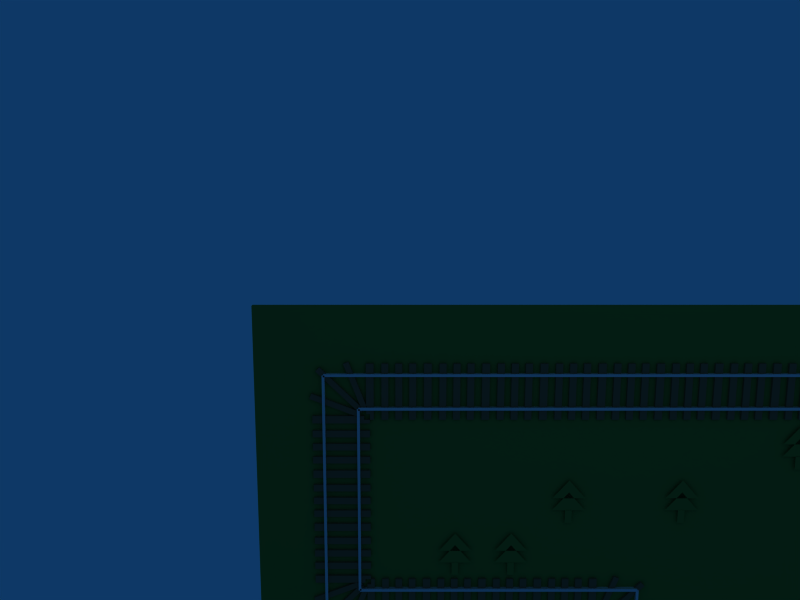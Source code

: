 # Source: map.blend  (saved by Blender 2.48.1; exported with 4.5.12 LTS)
import bpy
from mathutils import Matrix  # noqa: F401  (used for matrix-valued properties, if any)

bpy.ops.wm.read_factory_settings(use_empty=True)
scene = bpy.context.scene
scene.name = 'Scene'

# ---- collections
col_collection_1 = bpy.data.collections.new('Collection 1'); scene.collection.children.link(col_collection_1)
col_collection_2 = bpy.data.collections.new('Collection 2'); scene.collection.children.link(col_collection_2)
col_collection_2.hide_render = True
col_collection_2.hide_viewport = True

# ---- materials (node trees are filled in below, after node groups)
mat_material_002 = bpy.data.materials.new('Material.002')
mat_material_002.alpha_threshold = 0.0
mat_material_002.diffuse_color = (0.2127, 0.4575, 0.177, 1.0)
mat_material_002.roughness = 0.5
mat_material_002.specular_intensity = 0.0
mat_material_002.line_color = (0.0, 0.0, 0.0, 1.0)
mat_material = bpy.data.materials.new('Material')
mat_material.alpha_threshold = 0.0
mat_material.roughness = 0.5
mat_material.line_color = (0.0, 0.0, 0.0, 1.0)
mat_material_001 = bpy.data.materials.new('Material.001')
mat_material_001.alpha_threshold = 0.0
mat_material_001.diffuse_color = (0.3758, 0.3265, 0.2431, 1.0)
mat_material_001.roughness = 0.5
mat_material_001.specular_intensity = 0.0
mat_material_001.line_color = (0.0, 0.0, 0.0, 1.0)

# ---- material node trees

# ---- world
world_world = bpy.data.worlds.new('World'); scene.world = world_world
world_world.color = (0.05656, 0.2208, 0.4)
world_world.use_sun_shadow = False
world_world.sun_shadow_jitter_overblur = 0.0
world_world.cycles.sampling_method = 'MANUAL'
world_world.cycles.sample_map_resolution = 256

# ---- cameras
cam_camera = bpy.data.cameras.new('Camera')
cam_camera.passepartout_alpha = 0.2
cam_camera.clip_end = 100.0
cam_camera.lens = 35.0
cam_camera.ortho_scale = 7.314
cam_camera.show_passepartout = False
cam_camera.show_safe_areas = True
cam_camera.dof.focus_distance = 0.0
cam_camera.dof.aperture_fstop = 128.0

# ---- lights
light_spot = bpy.data.lights.new('Spot', 'POINT')
light_spot.transmission_factor = 0.0
light_spot.cutoff_distance = 30.0
light_spot.energy = 100.0
light_spot.shadow_buffer_clip_start = 1.001
light_spot.shadow_soft_size = 1.0
light_spot.shadow_maximum_resolution = 0.006
light_spot.use_absolute_resolution = True
light_spot.cycles.use_multiple_importance_sampling = False

# ---- meshes
me_cube_008 = bpy.data.meshes.new('Cube.008')
me_cube_008.from_pydata([(0.5, -3.725e-08, -0.5), (-0.5, -3.725e-08, -0.5), (0.5, -6.706e-08, 0.5), (-0.5, -7.451e-09, 0.5), (0.00595, 1.572e-08, 0.3847), (0.2997, -4.391e-09, 0.05027), (-0.2878, -4.391e-09, 0.05027), (0.06732, -5.277e-10, -0.1674), (0.06732, -1.142e-08, -0.4151), (-0.05328, -1.142e-08, -0.4151), (-0.05328, -5.277e-10, -0.1674), (-0.2878, -4.391e-09, -0.1754), (0.2997, -4.391e-09, -0.1754), (0.00595, 1.572e-08, 0.159)], [(2, 3), (0, 2), (1, 3), (0, 1)], [(6, 5, 4), (9, 8, 7, 10), (11, 12, 13)])
me_cube_008.materials.append(mat_material_002)
me_cube_008.use_remesh_preserve_volume = False
me_cube_008.use_remesh_preserve_attributes = False
me_cube_008.use_mirror_vertex_groups = False
me_cube_008.update()
me_cube_007 = bpy.data.meshes.new('Cube.007')
me_cube_007.from_pydata([(0.5, 0.05, -0.5), (0.5, -0.05, -0.5), (-0.5, -0.05, -0.5), (-0.5, 0.05, -0.5), (0.5, 0.05, 0.5), (0.5, -0.05, 0.5), (-0.5, -0.05, 0.5), (-0.5, 0.05, 0.5)], [], [(0, 1, 2, 3), (4, 7, 6, 5), (0, 4, 5, 1), (1, 5, 6, 2), (2, 6, 7, 3), (4, 0, 3, 7)])
me_cube_007.materials.append(mat_material_002)
me_cube_007.use_remesh_preserve_volume = False
me_cube_007.use_remesh_preserve_attributes = False
me_cube_007.use_mirror_vertex_groups = False
me_cube_007.update()
me_cube_003 = bpy.data.meshes.new('Cube.003')
me_cube_003.from_pydata([(0.325, 0.07019, 0.5), (0.325, -0.03701, 0.5), (0.325, -0.03701, -0.5), (0.325, 0.07019, -0.5), (0.275, 0.07019, 0.5), (0.275, -0.03701, 0.5), (0.275, -0.03701, -0.5), (0.275, 0.07019, -0.5), (-0.325, 0.07019, -0.5), (-0.325, -0.03701, -0.5), (-0.325, -0.03701, 0.5), (-0.325, 0.07019, 0.5), (-0.275, 0.07019, -0.5), (-0.275, -0.03701, -0.5), (-0.275, -0.03701, 0.5), (-0.275, 0.07019, 0.5), (-0.5, 0.06827, 0.5), (-0.5, -0.001917, 0.5), (0.5, -0.001917, 0.5), (0.5, 0.06827, 0.5), (-0.5, 0.06827, 0.4334), (-0.5, -0.001917, 0.4334), (0.5, -0.001917, 0.4334), (0.5, 0.06827, 0.4334), (0.5, 0.06827, 0.18), (0.5, -0.001917, 0.18), (-0.5, -0.001917, 0.18), (-0.5, 0.06827, 0.18), (0.5, 0.06827, 0.3), (0.5, -0.001917, 0.3), (-0.5, -0.001917, 0.3), (-0.5, 0.06827, 0.3), (-0.5, 0.06827, 0.06), (-0.5, -0.001917, 0.06), (0.5, -0.001917, 0.06), (0.5, 0.06827, 0.06), (-0.5, 0.06827, -0.06), (-0.5, -0.001917, -0.06), (0.5, -0.001917, -0.06), (0.5, 0.06827, -0.06), (0.5, 0.06827, -0.3), (0.5, -0.001917, -0.3), (-0.5, -0.001917, -0.3), (-0.5, 0.06827, -0.3), (0.5, 0.06827, -0.18), (0.5, -0.001917, -0.18), (-0.5, -0.001917, -0.18), (-0.5, 0.06827, -0.18), (0.5, 0.06827, -0.5), (0.5, -0.001917, -0.5), (-0.5, -0.001917, -0.5), (-0.5, 0.06827, -0.5), (0.5, 0.06827, -0.4334), (0.5, -0.001917, -0.4334), (-0.5, -0.001917, -0.4334), (-0.5, 0.06827, -0.4334)], [], [(4, 0, 3, 7), (0, 4, 5, 1), (6, 2, 1, 5), (7, 3, 2, 6), (3, 0, 1, 2), (7, 6, 5, 4), (8, 9, 10, 11), (12, 15, 14, 13), (8, 12, 13, 9), (9, 13, 14, 10), (10, 14, 15, 11), (12, 8, 11, 15), (16, 17, 18, 19), (20, 23, 22, 21), (16, 20, 21, 17), (17, 21, 22, 18), (18, 22, 23, 19), (20, 16, 19, 23), (27, 31, 28, 24), (29, 25, 24, 28), (30, 26, 25, 29), (31, 27, 26, 30), (27, 24, 25, 26), (31, 30, 29, 28), (32, 33, 34, 35), (36, 39, 38, 37), (32, 36, 37, 33), (33, 37, 38, 34), (34, 38, 39, 35), (36, 32, 35, 39), (43, 47, 44, 40), (45, 41, 40, 44), (46, 42, 41, 45), (47, 43, 42, 46), (43, 40, 41, 42), (47, 46, 45, 44), (51, 55, 52, 48), (53, 49, 48, 52), (54, 50, 49, 53), (55, 51, 50, 54), (51, 48, 49, 50), (55, 54, 53, 52)])
me_cube_003.polygons.foreach_set('material_index', [0, 0, 0, 0, 0, 0, 0, 0, 0, 0, 0, 0, 1, 1, 1, 1, 1, 1, 1, 1, 1, 1, 1, 1, 1, 1, 1, 1, 1, 1, 1, 1, 1, 1, 1, 1, 1, 1, 1, 1, 1, 1])
me_cube_003.materials.append(mat_material)
me_cube_003.materials.append(mat_material_001)
me_cube_003.use_remesh_preserve_volume = False
me_cube_003.use_remesh_preserve_attributes = False
me_cube_003.use_mirror_vertex_groups = False
me_cube_003.update()
me_cube_006 = bpy.data.meshes.new('Cube.006')
me_cube_006.from_pydata([(0.325, 0.07019, -0.3), (0.325, -0.03701, -0.3), (0.325, -0.03701, -0.5), (0.325, 0.07019, -0.5), (0.275, 0.07019, -0.3), (0.275, -0.03701, -0.3), (0.275, -0.03701, -0.5), (0.275, 0.07019, -0.5), (-0.325, 0.07019, -0.5), (-0.325, -0.03701, -0.5), (-0.325, -0.03701, 0.3), (-0.325, 0.07019, 0.3), (-0.275, 0.07019, -0.5), (-0.275, -0.03701, -0.5), (-0.275, -0.03701, 0.3), (-0.275, 0.07019, 0.3), (0.4, 0.06827, -0.5), (0.4, -0.001917, -0.5), (-0.5, -0.001917, -0.5), (-0.5, 0.06827, -0.5), (0.4, 0.06827, -0.4334), (0.4, -0.001917, -0.4334), (-0.5, -0.001917, -0.4334), (-0.5, 0.06827, -0.4334), (0.4334, 0.06827, -0.4), (0.4334, -0.001917, -0.4), (0.4334, -0.001917, 0.5), (0.4334, 0.06827, 0.5), (0.5, 0.06827, -0.4), (0.5, -0.001917, -0.4), (0.5, -0.001917, 0.5), (0.5, 0.06827, 0.5), (0.5, 0.07019, 0.275), (0.5, -0.03701, 0.275), (-0.3, -0.03701, 0.275), (-0.3, 0.07019, 0.275), (0.5, 0.07019, 0.325), (0.5, -0.03701, 0.325), (-0.3, -0.03701, 0.325), (-0.3, 0.07019, 0.325), (0.3, 0.07019, -0.275), (0.3, -0.03701, -0.275), (0.5, -0.03701, -0.275), (0.5, 0.07019, -0.275), (0.3, 0.07019, -0.325), (0.3, -0.03701, -0.325), (0.5, -0.03701, -0.325), (0.5, 0.07019, -0.325), (-0.3649, 0.06827, 0.4352), (-0.3649, -0.001917, 0.4352), (0.4007, -0.001917, -0.3206), (0.4007, 0.06827, -0.3206), (-0.4355, 0.06827, 0.3646), (-0.4355, -0.001917, 0.3646), (0.3301, -0.001917, -0.3913), (0.3301, 0.06827, -0.3913), (0.3715, 0.06827, -0.3545), (0.3715, -0.001917, -0.3545), (0.04246, -0.001917, 0.4957), (0.04246, 0.06827, 0.4957), (0.4652, 0.06827, -0.3198), (0.4652, -0.001917, -0.3198), (0.1361, -0.001917, 0.5304), (0.1361, 0.06827, 0.5304), (-0.5109, 0.06827, -0.03194), (-0.5109, -0.001917, -0.03194), (0.3394, -0.001917, -0.3609), (0.3394, 0.06827, -0.3609), (-0.5482, 0.06827, -0.1246), (-0.5482, -0.001917, -0.1246), (0.302, -0.001917, -0.4535), (0.302, 0.06827, -0.4535)], [], [(4, 0, 3, 7), (0, 4, 5, 1), (6, 2, 1, 5), (7, 3, 2, 6), (3, 0, 1, 2), (7, 6, 5, 4), (8, 9, 10, 11), (12, 15, 14, 13), (8, 12, 13, 9), (9, 13, 14, 10), (10, 14, 15, 11), (12, 8, 11, 15), (19, 23, 20, 16), (21, 17, 16, 20), (22, 18, 17, 21), (23, 19, 18, 22), (19, 16, 17, 18), (23, 22, 21, 20), (27, 31, 28, 24), (29, 25, 24, 28), (30, 26, 25, 29), (31, 27, 26, 30), (27, 24, 25, 26), (31, 30, 29, 28), (35, 39, 36, 32), (37, 33, 32, 36), (38, 34, 33, 37), (39, 35, 34, 38), (35, 32, 33, 34), (39, 38, 37, 36), (40, 41, 42, 43), (44, 47, 46, 45), (40, 44, 45, 41), (41, 45, 46, 42), (47, 43, 42, 46), (43, 47, 44, 40), (48, 49, 50, 51), (52, 55, 54, 53), (48, 52, 53, 49), (49, 53, 54, 50), (50, 54, 55, 51), (52, 48, 51, 55), (59, 63, 60, 56), (61, 57, 56, 60), (62, 58, 57, 61), (63, 59, 58, 62), (59, 56, 57, 58), (63, 62, 61, 60), (64, 65, 66, 67), (68, 71, 70, 69), (64, 68, 69, 65), (65, 69, 70, 66), (66, 70, 71, 67), (68, 64, 67, 71)])
me_cube_006.polygons.foreach_set('material_index', [0, 0, 0, 0, 0, 0, 0, 0, 0, 0, 0, 0, 1, 1, 1, 1, 1, 1, 1, 1, 1, 1, 1, 1, 0, 0, 0, 0, 0, 0, 0, 0, 0, 0, 0, 0, 1, 1, 1, 1, 1, 1, 1, 1, 1, 1, 1, 1, 1, 1, 1, 1, 1, 1])
me_cube_006.materials.append(mat_material)
me_cube_006.materials.append(mat_material_001)
me_cube_006.use_remesh_preserve_volume = False
me_cube_006.use_remesh_preserve_attributes = False
me_cube_006.use_mirror_vertex_groups = False
me_cube_006.update()
me_cube_002 = bpy.data.meshes.new('Cube.002')
me_cube_002.from_pydata([(0.325, 0.07019, -0.3), (0.325, -0.03701, -0.3), (0.325, -0.03701, -0.5), (0.325, 0.07019, -0.5), (0.275, 0.07019, -0.3), (0.275, -0.03701, -0.3), (0.275, -0.03701, -0.5), (0.275, 0.07019, -0.5), (-0.325, 0.07019, -0.5), (-0.325, -0.03701, -0.5), (-0.325, -0.03701, 0.3), (-0.325, 0.07019, 0.3), (-0.275, 0.07019, -0.5), (-0.275, -0.03701, -0.5), (-0.275, -0.03701, 0.3), (-0.275, 0.07019, 0.3), (0.4, 0.06827, -0.5), (0.4, -0.001917, -0.5), (-0.5, -0.001917, -0.5), (-0.5, 0.06827, -0.5), (0.4, 0.06827, -0.4334), (0.4, -0.001917, -0.4334), (-0.5, -0.001917, -0.4334), (-0.5, 0.06827, -0.4334), (0.4334, 0.06827, -0.4), (0.4334, -0.001917, -0.4), (0.4334, -0.001917, 0.5), (0.4334, 0.06827, 0.5), (0.5, 0.06827, -0.4), (0.5, -0.001917, -0.4), (0.5, -0.001917, 0.5), (0.5, 0.06827, 0.5), (0.5, 0.07019, 0.275), (0.5, -0.03701, 0.275), (-0.3, -0.03701, 0.275), (-0.3, 0.07019, 0.275), (0.5, 0.07019, 0.325), (0.5, -0.03701, 0.325), (-0.3, -0.03701, 0.325), (-0.3, 0.07019, 0.325), (0.3, 0.07019, -0.275), (0.3, -0.03701, -0.275), (0.5, -0.03701, -0.275), (0.5, 0.07019, -0.275), (0.3, 0.07019, -0.325), (0.3, -0.03701, -0.325), (0.5, -0.03701, -0.325), (0.5, 0.07019, -0.325), (-0.3649, 0.06827, 0.4352), (-0.3649, -0.001917, 0.4352), (0.4007, -0.001917, -0.3206), (0.4007, 0.06827, -0.3206), (-0.4355, 0.06827, 0.3646), (-0.4355, -0.001917, 0.3646), (0.3301, -0.001917, -0.3913), (0.3301, 0.06827, -0.3913), (0.3715, 0.06827, -0.3545), (0.3715, -0.001917, -0.3545), (0.04246, -0.001917, 0.4957), (0.04246, 0.06827, 0.4957), (0.4652, 0.06827, -0.3198), (0.4652, -0.001917, -0.3198), (0.1361, -0.001917, 0.5304), (0.1361, 0.06827, 0.5304), (-0.5109, 0.06827, -0.03194), (-0.5109, -0.001917, -0.03194), (0.3394, -0.001917, -0.3609), (0.3394, 0.06827, -0.3609), (-0.5482, 0.06827, -0.1246), (-0.5482, -0.001917, -0.1246), (0.302, -0.001917, -0.4535), (0.302, 0.06827, -0.4535)], [], [(4, 0, 3, 7), (0, 4, 5, 1), (6, 2, 1, 5), (7, 3, 2, 6), (3, 0, 1, 2), (7, 6, 5, 4), (8, 9, 10, 11), (12, 15, 14, 13), (8, 12, 13, 9), (9, 13, 14, 10), (10, 14, 15, 11), (12, 8, 11, 15), (19, 23, 20, 16), (21, 17, 16, 20), (22, 18, 17, 21), (23, 19, 18, 22), (19, 16, 17, 18), (23, 22, 21, 20), (27, 31, 28, 24), (29, 25, 24, 28), (30, 26, 25, 29), (31, 27, 26, 30), (27, 24, 25, 26), (31, 30, 29, 28), (35, 39, 36, 32), (37, 33, 32, 36), (38, 34, 33, 37), (39, 35, 34, 38), (35, 32, 33, 34), (39, 38, 37, 36), (40, 41, 42, 43), (44, 47, 46, 45), (40, 44, 45, 41), (41, 45, 46, 42), (47, 43, 42, 46), (43, 47, 44, 40), (48, 49, 50, 51), (52, 55, 54, 53), (48, 52, 53, 49), (49, 53, 54, 50), (50, 54, 55, 51), (52, 48, 51, 55), (59, 63, 60, 56), (61, 57, 56, 60), (62, 58, 57, 61), (63, 59, 58, 62), (59, 56, 57, 58), (63, 62, 61, 60), (64, 65, 66, 67), (68, 71, 70, 69), (64, 68, 69, 65), (65, 69, 70, 66), (66, 70, 71, 67), (68, 64, 67, 71)])
me_cube_002.polygons.foreach_set('material_index', [0, 0, 0, 0, 0, 0, 0, 0, 0, 0, 0, 0, 1, 1, 1, 1, 1, 1, 1, 1, 1, 1, 1, 1, 0, 0, 0, 0, 0, 0, 0, 0, 0, 0, 0, 0, 1, 1, 1, 1, 1, 1, 1, 1, 1, 1, 1, 1, 1, 1, 1, 1, 1, 1])
me_cube_002.materials.append(mat_material)
me_cube_002.materials.append(mat_material_001)
me_cube_002.use_remesh_preserve_volume = False
me_cube_002.use_remesh_preserve_attributes = False
me_cube_002.use_mirror_vertex_groups = False
me_cube_002.update()
me_cube_005 = bpy.data.meshes.new('Cube.005')
me_cube_005.from_pydata([(0.325, 0.07019, -0.3), (0.325, -0.03701, -0.3), (0.325, -0.03701, -0.5), (0.325, 0.07019, -0.5), (0.275, 0.07019, -0.3), (0.275, -0.03701, -0.3), (0.275, -0.03701, -0.5), (0.275, 0.07019, -0.5), (-0.325, 0.07019, -0.5), (-0.325, -0.03701, -0.5), (-0.325, -0.03701, 0.3), (-0.325, 0.07019, 0.3), (-0.275, 0.07019, -0.5), (-0.275, -0.03701, -0.5), (-0.275, -0.03701, 0.3), (-0.275, 0.07019, 0.3), (0.4, 0.06827, -0.5), (0.4, -0.001917, -0.5), (-0.5, -0.001917, -0.5), (-0.5, 0.06827, -0.5), (0.4, 0.06827, -0.4334), (0.4, -0.001917, -0.4334), (-0.5, -0.001917, -0.4334), (-0.5, 0.06827, -0.4334), (0.4334, 0.06827, -0.4), (0.4334, -0.001917, -0.4), (0.4334, -0.001917, 0.5), (0.4334, 0.06827, 0.5), (0.5, 0.06827, -0.4), (0.5, -0.001917, -0.4), (0.5, -0.001917, 0.5), (0.5, 0.06827, 0.5), (0.5, 0.07019, 0.275), (0.5, -0.03701, 0.275), (-0.3, -0.03701, 0.275), (-0.3, 0.07019, 0.275), (0.5, 0.07019, 0.325), (0.5, -0.03701, 0.325), (-0.3, -0.03701, 0.325), (-0.3, 0.07019, 0.325), (0.3, 0.07019, -0.275), (0.3, -0.03701, -0.275), (0.5, -0.03701, -0.275), (0.5, 0.07019, -0.275), (0.3, 0.07019, -0.325), (0.3, -0.03701, -0.325), (0.5, -0.03701, -0.325), (0.5, 0.07019, -0.325), (-0.3649, 0.06827, 0.4352), (-0.3649, -0.001917, 0.4352), (0.4007, -0.001917, -0.3206), (0.4007, 0.06827, -0.3206), (-0.4355, 0.06827, 0.3646), (-0.4355, -0.001917, 0.3646), (0.3301, -0.001917, -0.3913), (0.3301, 0.06827, -0.3913), (0.3715, 0.06827, -0.3545), (0.3715, -0.001917, -0.3545), (0.04246, -0.001917, 0.4957), (0.04246, 0.06827, 0.4957), (0.4652, 0.06827, -0.3198), (0.4652, -0.001917, -0.3198), (0.1361, -0.001917, 0.5304), (0.1361, 0.06827, 0.5304), (-0.5109, 0.06827, -0.03194), (-0.5109, -0.001917, -0.03194), (0.3394, -0.001917, -0.3609), (0.3394, 0.06827, -0.3609), (-0.5482, 0.06827, -0.1246), (-0.5482, -0.001917, -0.1246), (0.302, -0.001917, -0.4535), (0.302, 0.06827, -0.4535)], [], [(4, 0, 3, 7), (0, 4, 5, 1), (6, 2, 1, 5), (7, 3, 2, 6), (3, 0, 1, 2), (7, 6, 5, 4), (8, 9, 10, 11), (12, 15, 14, 13), (8, 12, 13, 9), (9, 13, 14, 10), (10, 14, 15, 11), (12, 8, 11, 15), (19, 23, 20, 16), (21, 17, 16, 20), (22, 18, 17, 21), (23, 19, 18, 22), (19, 16, 17, 18), (23, 22, 21, 20), (27, 31, 28, 24), (29, 25, 24, 28), (30, 26, 25, 29), (31, 27, 26, 30), (27, 24, 25, 26), (31, 30, 29, 28), (35, 39, 36, 32), (37, 33, 32, 36), (38, 34, 33, 37), (39, 35, 34, 38), (35, 32, 33, 34), (39, 38, 37, 36), (40, 41, 42, 43), (44, 47, 46, 45), (40, 44, 45, 41), (41, 45, 46, 42), (47, 43, 42, 46), (43, 47, 44, 40), (48, 49, 50, 51), (52, 55, 54, 53), (48, 52, 53, 49), (49, 53, 54, 50), (50, 54, 55, 51), (52, 48, 51, 55), (59, 63, 60, 56), (61, 57, 56, 60), (62, 58, 57, 61), (63, 59, 58, 62), (59, 56, 57, 58), (63, 62, 61, 60), (64, 65, 66, 67), (68, 71, 70, 69), (64, 68, 69, 65), (65, 69, 70, 66), (66, 70, 71, 67), (68, 64, 67, 71)])
me_cube_005.polygons.foreach_set('material_index', [0, 0, 0, 0, 0, 0, 0, 0, 0, 0, 0, 0, 1, 1, 1, 1, 1, 1, 1, 1, 1, 1, 1, 1, 0, 0, 0, 0, 0, 0, 0, 0, 0, 0, 0, 0, 1, 1, 1, 1, 1, 1, 1, 1, 1, 1, 1, 1, 1, 1, 1, 1, 1, 1])
me_cube_005.materials.append(mat_material)
me_cube_005.materials.append(mat_material_001)
me_cube_005.use_remesh_preserve_volume = False
me_cube_005.use_remesh_preserve_attributes = False
me_cube_005.use_mirror_vertex_groups = False
me_cube_005.update()
me_cube_004 = bpy.data.meshes.new('Cube.004')
me_cube_004.from_pydata([(0.325, 0.07019, -0.3), (0.325, -0.03701, -0.3), (0.325, -0.03701, -0.5), (0.325, 0.07019, -0.5), (0.275, 0.07019, -0.3), (0.275, -0.03701, -0.3), (0.275, -0.03701, -0.5), (0.275, 0.07019, -0.5), (-0.325, 0.07019, -0.5), (-0.325, -0.03701, -0.5), (-0.325, -0.03701, 0.3), (-0.325, 0.07019, 0.3), (-0.275, 0.07019, -0.5), (-0.275, -0.03701, -0.5), (-0.275, -0.03701, 0.3), (-0.275, 0.07019, 0.3), (0.4, 0.06827, -0.5), (0.4, -0.001917, -0.5), (-0.5, -0.001917, -0.5), (-0.5, 0.06827, -0.5), (0.4, 0.06827, -0.4334), (0.4, -0.001917, -0.4334), (-0.5, -0.001917, -0.4334), (-0.5, 0.06827, -0.4334), (0.4334, 0.06827, -0.4), (0.4334, -0.001917, -0.4), (0.4334, -0.001917, 0.5), (0.4334, 0.06827, 0.5), (0.5, 0.06827, -0.4), (0.5, -0.001917, -0.4), (0.5, -0.001917, 0.5), (0.5, 0.06827, 0.5), (0.5, 0.07019, 0.275), (0.5, -0.03701, 0.275), (-0.3, -0.03701, 0.275), (-0.3, 0.07019, 0.275), (0.5, 0.07019, 0.325), (0.5, -0.03701, 0.325), (-0.3, -0.03701, 0.325), (-0.3, 0.07019, 0.325), (0.3, 0.07019, -0.275), (0.3, -0.03701, -0.275), (0.5, -0.03701, -0.275), (0.5, 0.07019, -0.275), (0.3, 0.07019, -0.325), (0.3, -0.03701, -0.325), (0.5, -0.03701, -0.325), (0.5, 0.07019, -0.325), (-0.3649, 0.06827, 0.4352), (-0.3649, -0.001917, 0.4352), (0.4007, -0.001917, -0.3206), (0.4007, 0.06827, -0.3206), (-0.4355, 0.06827, 0.3646), (-0.4355, -0.001917, 0.3646), (0.3301, -0.001917, -0.3913), (0.3301, 0.06827, -0.3913), (0.3715, 0.06827, -0.3545), (0.3715, -0.001917, -0.3545), (0.04246, -0.001917, 0.4957), (0.04246, 0.06827, 0.4957), (0.4652, 0.06827, -0.3198), (0.4652, -0.001917, -0.3198), (0.1361, -0.001917, 0.5304), (0.1361, 0.06827, 0.5304), (-0.5109, 0.06827, -0.03194), (-0.5109, -0.001917, -0.03194), (0.3394, -0.001917, -0.3609), (0.3394, 0.06827, -0.3609), (-0.5482, 0.06827, -0.1246), (-0.5482, -0.001917, -0.1246), (0.302, -0.001917, -0.4535), (0.302, 0.06827, -0.4535)], [], [(4, 0, 3, 7), (0, 4, 5, 1), (6, 2, 1, 5), (7, 3, 2, 6), (3, 0, 1, 2), (7, 6, 5, 4), (8, 9, 10, 11), (12, 15, 14, 13), (8, 12, 13, 9), (9, 13, 14, 10), (10, 14, 15, 11), (12, 8, 11, 15), (19, 23, 20, 16), (21, 17, 16, 20), (22, 18, 17, 21), (23, 19, 18, 22), (19, 16, 17, 18), (23, 22, 21, 20), (27, 31, 28, 24), (29, 25, 24, 28), (30, 26, 25, 29), (31, 27, 26, 30), (27, 24, 25, 26), (31, 30, 29, 28), (35, 39, 36, 32), (37, 33, 32, 36), (38, 34, 33, 37), (39, 35, 34, 38), (35, 32, 33, 34), (39, 38, 37, 36), (40, 41, 42, 43), (44, 47, 46, 45), (40, 44, 45, 41), (41, 45, 46, 42), (47, 43, 42, 46), (43, 47, 44, 40), (48, 49, 50, 51), (52, 55, 54, 53), (48, 52, 53, 49), (49, 53, 54, 50), (50, 54, 55, 51), (52, 48, 51, 55), (59, 63, 60, 56), (61, 57, 56, 60), (62, 58, 57, 61), (63, 59, 58, 62), (59, 56, 57, 58), (63, 62, 61, 60), (64, 65, 66, 67), (68, 71, 70, 69), (64, 68, 69, 65), (65, 69, 70, 66), (66, 70, 71, 67), (68, 64, 67, 71)])
me_cube_004.polygons.foreach_set('material_index', [0, 0, 0, 0, 0, 0, 0, 0, 0, 0, 0, 0, 1, 1, 1, 1, 1, 1, 1, 1, 1, 1, 1, 1, 0, 0, 0, 0, 0, 0, 0, 0, 0, 0, 0, 0, 1, 1, 1, 1, 1, 1, 1, 1, 1, 1, 1, 1, 1, 1, 1, 1, 1, 1])
me_cube_004.materials.append(mat_material)
me_cube_004.materials.append(mat_material_001)
me_cube_004.use_remesh_preserve_volume = False
me_cube_004.use_remesh_preserve_attributes = False
me_cube_004.use_mirror_vertex_groups = False
me_cube_004.update()
me_cube = bpy.data.meshes.new('Cube')
me_cube.from_pydata([(-0.5, 0.07019, 0.325), (-0.5, -0.03701, 0.325), (0.5, -0.03701, 0.325), (0.5, 0.07019, 0.325), (-0.5, 0.07019, 0.275), (-0.5, -0.03701, 0.275), (0.5, -0.03701, 0.275), (0.5, 0.07019, 0.275), (0.5, 0.07019, -0.325), (0.5, -0.03701, -0.325), (-0.5, -0.03701, -0.325), (-0.5, 0.07019, -0.325), (0.5, 0.07019, -0.275), (0.5, -0.03701, -0.275), (-0.5, -0.03701, -0.275), (-0.5, 0.07019, -0.275), (-0.5, 0.06827, -0.5), (-0.5, -0.001917, -0.5), (-0.5, -0.001917, 0.5), (-0.5, 0.06827, 0.5), (-0.4334, 0.06827, -0.5), (-0.4334, -0.001917, -0.5), (-0.4334, -0.001917, 0.5), (-0.4334, 0.06827, 0.5), (-0.18, 0.06827, 0.5), (-0.18, -0.001917, 0.5), (-0.18, -0.001917, -0.5), (-0.18, 0.06827, -0.5), (-0.3, 0.06827, 0.5), (-0.3, -0.001917, 0.5), (-0.3, -0.001917, -0.5), (-0.3, 0.06827, -0.5), (-0.06, 0.06827, -0.5), (-0.06, -0.001917, -0.5), (-0.06, -0.001917, 0.5), (-0.06, 0.06827, 0.5), (0.06, 0.06827, -0.5), (0.06, -0.001917, -0.5), (0.06, -0.001917, 0.5), (0.06, 0.06827, 0.5), (0.3, 0.06827, 0.5), (0.3, -0.001917, 0.5), (0.3, -0.001917, -0.5), (0.3, 0.06827, -0.5), (0.18, 0.06827, 0.5), (0.18, -0.001917, 0.5), (0.18, -0.001917, -0.5), (0.18, 0.06827, -0.5), (0.5, 0.06827, 0.5), (0.5, -0.001917, 0.5), (0.5, -0.001917, -0.5), (0.5, 0.06827, -0.5), (0.4334, 0.06827, 0.5), (0.4334, -0.001917, 0.5), (0.4334, -0.001917, -0.5), (0.4334, 0.06827, -0.5)], [], [(4, 0, 3, 7), (0, 4, 5, 1), (6, 2, 1, 5), (7, 3, 2, 6), (3, 0, 1, 2), (7, 6, 5, 4), (8, 9, 10, 11), (12, 15, 14, 13), (8, 12, 13, 9), (9, 13, 14, 10), (10, 14, 15, 11), (12, 8, 11, 15), (16, 17, 18, 19), (20, 23, 22, 21), (16, 20, 21, 17), (17, 21, 22, 18), (18, 22, 23, 19), (20, 16, 19, 23), (27, 31, 28, 24), (29, 25, 24, 28), (30, 26, 25, 29), (31, 27, 26, 30), (27, 24, 25, 26), (31, 30, 29, 28), (32, 33, 34, 35), (36, 39, 38, 37), (32, 36, 37, 33), (33, 37, 38, 34), (34, 38, 39, 35), (36, 32, 35, 39), (43, 47, 44, 40), (45, 41, 40, 44), (46, 42, 41, 45), (47, 43, 42, 46), (43, 40, 41, 42), (47, 46, 45, 44), (51, 55, 52, 48), (53, 49, 48, 52), (54, 50, 49, 53), (55, 51, 50, 54), (51, 48, 49, 50), (55, 54, 53, 52)])
me_cube.polygons.foreach_set('material_index', [0, 0, 0, 0, 0, 0, 0, 0, 0, 0, 0, 0, 1, 1, 1, 1, 1, 1, 1, 1, 1, 1, 1, 1, 1, 1, 1, 1, 1, 1, 1, 1, 1, 1, 1, 1, 1, 1, 1, 1, 1, 1])
me_cube.materials.append(mat_material)
me_cube.materials.append(mat_material_001)
me_cube.use_remesh_preserve_volume = False
me_cube.use_remesh_preserve_attributes = False
me_cube.use_mirror_vertex_groups = False
me_cube.update()

# ---- objects
ob_empty_002 = bpy.data.objects.new('Empty.002', None)
ob_empty_001 = bpy.data.objects.new('Empty.001', None)
ob_empty = bpy.data.objects.new('Empty', None)
ob_trees_006 = bpy.data.objects.new('trees.006', me_cube_008)
ob_trees_005 = bpy.data.objects.new('trees.005', me_cube_008)
ob_trees_004 = bpy.data.objects.new('trees.004', me_cube_008)
ob_trees_003 = bpy.data.objects.new('trees.003', me_cube_008)
ob_trees_002 = bpy.data.objects.new('trees.002', me_cube_008)
ob_trees_001 = bpy.data.objects.new('trees.001', me_cube_008)
ob_grass_117 = bpy.data.objects.new('grass.117', me_cube_007)
ob_grass_116 = bpy.data.objects.new('grass.116', me_cube_007)
ob_grass_115 = bpy.data.objects.new('grass.115', me_cube_007)
ob_grass_114 = bpy.data.objects.new('grass.114', me_cube_007)
ob_grass_113 = bpy.data.objects.new('grass.113', me_cube_007)
ob_grass_112 = bpy.data.objects.new('grass.112', me_cube_007)
ob_grass_111 = bpy.data.objects.new('grass.111', me_cube_007)
ob_grass_110 = bpy.data.objects.new('grass.110', me_cube_007)
ob_grass_109 = bpy.data.objects.new('grass.109', me_cube_007)
ob_grass_108 = bpy.data.objects.new('grass.108', me_cube_007)
ob_grass_107 = bpy.data.objects.new('grass.107', me_cube_007)
ob_grass_106 = bpy.data.objects.new('grass.106', me_cube_007)
ob_grass_105 = bpy.data.objects.new('grass.105', me_cube_007)
ob_grass_104 = bpy.data.objects.new('grass.104', me_cube_007)
ob_grass_103 = bpy.data.objects.new('grass.103', me_cube_007)
ob_grass_102 = bpy.data.objects.new('grass.102', me_cube_007)
ob_grass_101 = bpy.data.objects.new('grass.101', me_cube_007)
ob_grass_100 = bpy.data.objects.new('grass.100', me_cube_007)
ob_grass_099 = bpy.data.objects.new('grass.099', me_cube_007)
ob_grass_098 = bpy.data.objects.new('grass.098', me_cube_007)
ob_grass_097 = bpy.data.objects.new('grass.097', me_cube_007)
ob_grass_096 = bpy.data.objects.new('grass.096', me_cube_007)
ob_grass_095 = bpy.data.objects.new('grass.095', me_cube_007)
ob_grass_094 = bpy.data.objects.new('grass.094', me_cube_007)
ob_grass_093 = bpy.data.objects.new('grass.093', me_cube_007)
ob_grass_092 = bpy.data.objects.new('grass.092', me_cube_007)
ob_grass_091 = bpy.data.objects.new('grass.091', me_cube_007)
ob_grass_090 = bpy.data.objects.new('grass.090', me_cube_007)
ob_grass_089 = bpy.data.objects.new('grass.089', me_cube_007)
ob_grass_088 = bpy.data.objects.new('grass.088', me_cube_007)
ob_grass_087 = bpy.data.objects.new('grass.087', me_cube_007)
ob_grass_086 = bpy.data.objects.new('grass.086', me_cube_007)
ob_grass_085 = bpy.data.objects.new('grass.085', me_cube_007)
ob_grass_084 = bpy.data.objects.new('grass.084', me_cube_007)
ob_grass_083 = bpy.data.objects.new('grass.083', me_cube_007)
ob_grass_082 = bpy.data.objects.new('grass.082', me_cube_007)
ob_grass_081 = bpy.data.objects.new('grass.081', me_cube_007)
ob_grass_080 = bpy.data.objects.new('grass.080', me_cube_007)
ob_grass_079 = bpy.data.objects.new('grass.079', me_cube_007)
ob_grass_078 = bpy.data.objects.new('grass.078', me_cube_007)
ob_grass_077 = bpy.data.objects.new('grass.077', me_cube_007)
ob_grass_076 = bpy.data.objects.new('grass.076', me_cube_007)
ob_grass_075 = bpy.data.objects.new('grass.075', me_cube_007)
ob_grass_074 = bpy.data.objects.new('grass.074', me_cube_007)
ob_grass_073 = bpy.data.objects.new('grass.073', me_cube_007)
ob_grass_072 = bpy.data.objects.new('grass.072', me_cube_007)
ob_grass_071 = bpy.data.objects.new('grass.071', me_cube_007)
ob_grass_070 = bpy.data.objects.new('grass.070', me_cube_007)
ob_grass_069 = bpy.data.objects.new('grass.069', me_cube_007)
ob_grass_068 = bpy.data.objects.new('grass.068', me_cube_007)
ob_grass_067 = bpy.data.objects.new('grass.067', me_cube_007)
ob_grass_066 = bpy.data.objects.new('grass.066', me_cube_007)
ob_grass_065 = bpy.data.objects.new('grass.065', me_cube_007)
ob_grass_064 = bpy.data.objects.new('grass.064', me_cube_007)
ob_grass_063 = bpy.data.objects.new('grass.063', me_cube_007)
ob_grass_062 = bpy.data.objects.new('grass.062', me_cube_007)
ob_grass_061 = bpy.data.objects.new('grass.061', me_cube_007)
ob_grass_060 = bpy.data.objects.new('grass.060', me_cube_007)
ob_grass_059 = bpy.data.objects.new('grass.059', me_cube_007)
ob_grass_058 = bpy.data.objects.new('grass.058', me_cube_007)
ob_grass_057 = bpy.data.objects.new('grass.057', me_cube_007)
ob_grass_056 = bpy.data.objects.new('grass.056', me_cube_007)
ob_grass_055 = bpy.data.objects.new('grass.055', me_cube_007)
ob_grass_054 = bpy.data.objects.new('grass.054', me_cube_007)
ob_grass_053 = bpy.data.objects.new('grass.053', me_cube_007)
ob_grass_052 = bpy.data.objects.new('grass.052', me_cube_007)
ob_grass_051 = bpy.data.objects.new('grass.051', me_cube_007)
ob_grass_050 = bpy.data.objects.new('grass.050', me_cube_007)
ob_grass_049 = bpy.data.objects.new('grass.049', me_cube_007)
ob_grass_048 = bpy.data.objects.new('grass.048', me_cube_007)
ob_grass_047 = bpy.data.objects.new('grass.047', me_cube_007)
ob_grass_046 = bpy.data.objects.new('grass.046', me_cube_007)
ob_grass_045 = bpy.data.objects.new('grass.045', me_cube_007)
ob_grass_044 = bpy.data.objects.new('grass.044', me_cube_007)
ob_grass_043 = bpy.data.objects.new('grass.043', me_cube_007)
ob_grass_042 = bpy.data.objects.new('grass.042', me_cube_007)
ob_grass_041 = bpy.data.objects.new('grass.041', me_cube_007)
ob_grass_040 = bpy.data.objects.new('grass.040', me_cube_007)
ob_grass_039 = bpy.data.objects.new('grass.039', me_cube_007)
ob_grass_038 = bpy.data.objects.new('grass.038', me_cube_007)
ob_grass_037 = bpy.data.objects.new('grass.037', me_cube_007)
ob_grass_036 = bpy.data.objects.new('grass.036', me_cube_007)
ob_grass_035 = bpy.data.objects.new('grass.035', me_cube_007)
ob_grass_034 = bpy.data.objects.new('grass.034', me_cube_007)
ob_grass_033 = bpy.data.objects.new('grass.033', me_cube_007)
ob_grass_032 = bpy.data.objects.new('grass.032', me_cube_007)
ob_grass_031 = bpy.data.objects.new('grass.031', me_cube_007)
ob_grass_030 = bpy.data.objects.new('grass.030', me_cube_007)
ob_grass_029 = bpy.data.objects.new('grass.029', me_cube_007)
ob_grass_028 = bpy.data.objects.new('grass.028', me_cube_007)
ob_grass_027 = bpy.data.objects.new('grass.027', me_cube_007)
ob_grass_026 = bpy.data.objects.new('grass.026', me_cube_007)
ob_grass_025 = bpy.data.objects.new('grass.025', me_cube_007)
ob_grass_024 = bpy.data.objects.new('grass.024', me_cube_007)
ob_grass_023 = bpy.data.objects.new('grass.023', me_cube_007)
ob_grass_022 = bpy.data.objects.new('grass.022', me_cube_007)
ob_grass_021 = bpy.data.objects.new('grass.021', me_cube_007)
ob_grass_020 = bpy.data.objects.new('grass.020', me_cube_007)
ob_grass_019 = bpy.data.objects.new('grass.019', me_cube_007)
ob_grass_018 = bpy.data.objects.new('grass.018', me_cube_007)
ob_grass_017 = bpy.data.objects.new('grass.017', me_cube_007)
ob_grass_016 = bpy.data.objects.new('grass.016', me_cube_007)
ob_grass_015 = bpy.data.objects.new('grass.015', me_cube_007)
ob_grass_014 = bpy.data.objects.new('grass.014', me_cube_007)
ob_grass_013 = bpy.data.objects.new('grass.013', me_cube_007)
ob_grass_012 = bpy.data.objects.new('grass.012', me_cube_007)
ob_grass_011 = bpy.data.objects.new('grass.011', me_cube_007)
ob_grass_010 = bpy.data.objects.new('grass.010', me_cube_007)
ob_grass_009 = bpy.data.objects.new('grass.009', me_cube_007)
ob_grass_008 = bpy.data.objects.new('grass.008', me_cube_007)
ob_grass_007 = bpy.data.objects.new('grass.007', me_cube_007)
ob_grass_006 = bpy.data.objects.new('grass.006', me_cube_007)
ob_grass_005 = bpy.data.objects.new('grass.005', me_cube_007)
ob_grass_004 = bpy.data.objects.new('grass.004', me_cube_007)
ob_grass_003 = bpy.data.objects.new('grass.003', me_cube_007)
ob_grass_002 = bpy.data.objects.new('grass.002', me_cube_007)
ob_grass_001 = bpy.data.objects.new('grass.001', me_cube_007)
ob_vtrack_009 = bpy.data.objects.new('vtrack.009', me_cube_003)
ob_vtrack_008 = bpy.data.objects.new('vtrack.008', me_cube_003)
ob_vtrack_007 = bpy.data.objects.new('vtrack.007', me_cube_003)
ob_vtrack_006 = bpy.data.objects.new('vtrack.006', me_cube_003)
ob_vtrack_005 = bpy.data.objects.new('vtrack.005', me_cube_003)
ob_vtrack_004 = bpy.data.objects.new('vtrack.004', me_cube_003)
ob_vtrack_003 = bpy.data.objects.new('vtrack.003', me_cube_003)
ob_vtrack_002 = bpy.data.objects.new('vtrack.002', me_cube_003)
ob_vtrack_001 = bpy.data.objects.new('vtrack.001', me_cube_003)
ob_corner4_002 = bpy.data.objects.new('corner4.002', me_cube_006)
ob_corner2_002 = bpy.data.objects.new('corner2.002', me_cube_002)
ob_corner3_001 = bpy.data.objects.new('corner3.001', me_cube_005)
ob_corner4_001 = bpy.data.objects.new('corner4.001', me_cube_006)
ob_corner2_001 = bpy.data.objects.new('corner2.001', me_cube_002)
ob_corner1_001 = bpy.data.objects.new('corner1.001', me_cube_004)
ob_htrack_018 = bpy.data.objects.new('htrack.018', me_cube)
ob_htrack_017 = bpy.data.objects.new('htrack.017', me_cube)
ob_htrack_016 = bpy.data.objects.new('htrack.016', me_cube)
ob_htrack_015 = bpy.data.objects.new('htrack.015', me_cube)
ob_htrack_013 = bpy.data.objects.new('htrack.013', me_cube)
ob_htrack_012 = bpy.data.objects.new('htrack.012', me_cube)
ob_htrack_011 = bpy.data.objects.new('htrack.011', me_cube)
ob_htrack_010 = bpy.data.objects.new('htrack.010', me_cube)
ob_htrack_009 = bpy.data.objects.new('htrack.009', me_cube)
ob_htrack_008 = bpy.data.objects.new('htrack.008', me_cube)
ob_htrack_007 = bpy.data.objects.new('htrack.007', me_cube)
ob_htrack_006 = bpy.data.objects.new('htrack.006', me_cube)
ob_htrack_005 = bpy.data.objects.new('htrack.005', me_cube)
ob_htrack_004 = bpy.data.objects.new('htrack.004', me_cube)
ob_htrack_003 = bpy.data.objects.new('htrack.003', me_cube)
ob_htrack_002 = bpy.data.objects.new('htrack.002', me_cube)
ob_htrack_001 = bpy.data.objects.new('htrack.001', me_cube)
ob_lamp = bpy.data.objects.new('Lamp', light_spot)
ob_camera = bpy.data.objects.new('Camera', cam_camera)
ob_trees = bpy.data.objects.new('trees', me_cube_008)
ob_grass = bpy.data.objects.new('grass', me_cube_007)
ob_corner4 = bpy.data.objects.new('corner4', me_cube_006)
ob_corner3 = bpy.data.objects.new('corner3', me_cube_005)
ob_corner2 = bpy.data.objects.new('corner2', me_cube_002)
ob_corner1 = bpy.data.objects.new('corner1', me_cube_004)
ob_vtrack = bpy.data.objects.new('vtrack', me_cube_003)
ob_htrack = bpy.data.objects.new('htrack', me_cube)

# ---- transforms, parenting, visibility, modifiers, constraints
ob_empty_002.location = (6.021, -1.37e-07, -5.001)
ob_empty_002.lock_rotations_4d = False
ob_empty_002.empty_display_type = 'ARROWS'
ob_empty_002.empty_image_offset = (0.0, 0.0)
ob_empty_002.lineart.crease_threshold = 0.0
ob_empty_001.location = (0.9868, -1.043e-07, -4.047)
ob_empty_001.lock_rotations_4d = False
ob_empty_001.empty_display_type = 'ARROWS'
ob_empty_001.empty_image_offset = (0.0, 0.0)
ob_empty_001.lineart.crease_threshold = 0.0
ob_empty.location = (5.995, -2.267e-09, -1.066)
ob_empty.lock_rotations_4d = False
ob_empty.empty_display_type = 'ARROWS'
ob_empty.empty_image_offset = (0.0, 0.0)
ob_empty.lineart.crease_threshold = 0.0
ob_trees_006.location = (7.0, 0.0, -1.0)
ob_trees_006.lock_rotations_4d = False
ob_trees_006.empty_display_type = 'ARROWS'
ob_trees_006.lineart.crease_threshold = 0.0
ob_trees_005.location = (8.0, 0.0, -1.0)
ob_trees_005.lock_rotations_4d = False
ob_trees_005.empty_display_type = 'ARROWS'
ob_trees_005.lineart.crease_threshold = 0.0
ob_trees_004.location = (5.0, 0.0, -2.0)
ob_trees_004.lock_rotations_4d = False
ob_trees_004.empty_display_type = 'ARROWS'
ob_trees_004.lineart.crease_threshold = 0.0
ob_trees_003.location = (3.0, 0.0, -2.0)
ob_trees_003.lock_rotations_4d = False
ob_trees_003.empty_display_type = 'ARROWS'
ob_trees_003.lineart.crease_threshold = 0.0
ob_trees_002.location = (2.0, 0.0, -3.0)
ob_trees_002.lock_rotations_4d = False
ob_trees_002.empty_display_type = 'ARROWS'
ob_trees_002.lineart.crease_threshold = 0.0
ob_trees_001.location = (1.0, 0.0, -3.0)
ob_trees_001.lock_rotations_4d = False
ob_trees_001.empty_display_type = 'ARROWS'
ob_trees_001.lineart.crease_threshold = 0.0
ob_grass_117.location = (10.0, 0.1, -7.0)
ob_grass_117.lock_rotations_4d = False
ob_grass_117.empty_display_type = 'ARROWS'
ob_grass_117.lineart.crease_threshold = 0.0
ob_grass_116.location = (10.0, 0.1, -6.0)
ob_grass_116.lock_rotations_4d = False
ob_grass_116.empty_display_type = 'ARROWS'
ob_grass_116.lineart.crease_threshold = 0.0
ob_grass_115.location = (10.0, 0.1, -5.0)
ob_grass_115.lock_rotations_4d = False
ob_grass_115.empty_display_type = 'ARROWS'
ob_grass_115.lineart.crease_threshold = 0.0
ob_grass_114.location = (10.0, 0.1, -4.0)
ob_grass_114.lock_rotations_4d = False
ob_grass_114.empty_display_type = 'ARROWS'
ob_grass_114.lineart.crease_threshold = 0.0
ob_grass_113.location = (10.0, 0.1, -3.0)
ob_grass_113.lock_rotations_4d = False
ob_grass_113.empty_display_type = 'ARROWS'
ob_grass_113.lineart.crease_threshold = 0.0
ob_grass_112.location = (10.0, 0.1, -2.0)
ob_grass_112.lock_rotations_4d = False
ob_grass_112.empty_display_type = 'ARROWS'
ob_grass_112.lineart.crease_threshold = 0.0
ob_grass_111.location = (10.0, 0.1, -1.0)
ob_grass_111.lock_rotations_4d = False
ob_grass_111.empty_display_type = 'ARROWS'
ob_grass_111.lineart.crease_threshold = 0.0
ob_grass_110.location = (10.0, 0.1, 0.0)
ob_grass_110.lock_rotations_4d = False
ob_grass_110.empty_display_type = 'ARROWS'
ob_grass_110.lineart.crease_threshold = 0.0
ob_grass_109.location = (10.0, 0.1, 1.0)
ob_grass_109.lock_rotations_4d = False
ob_grass_109.empty_display_type = 'ARROWS'
ob_grass_109.lineart.crease_threshold = 0.0
ob_grass_108.location = (9.0, 0.1, 1.0)
ob_grass_108.lock_rotations_4d = False
ob_grass_108.empty_display_type = 'ARROWS'
ob_grass_108.lineart.crease_threshold = 0.0
ob_grass_107.location = (9.0, 0.1, 0.0)
ob_grass_107.lock_rotations_4d = False
ob_grass_107.empty_display_type = 'ARROWS'
ob_grass_107.lineart.crease_threshold = 0.0
ob_grass_106.location = (9.0, 0.1, -1.0)
ob_grass_106.lock_rotations_4d = False
ob_grass_106.empty_display_type = 'ARROWS'
ob_grass_106.lineart.crease_threshold = 0.0
ob_grass_105.location = (9.0, 0.1, -2.0)
ob_grass_105.lock_rotations_4d = False
ob_grass_105.empty_display_type = 'ARROWS'
ob_grass_105.lineart.crease_threshold = 0.0
ob_grass_104.location = (9.0, 0.1, -3.0)
ob_grass_104.lock_rotations_4d = False
ob_grass_104.empty_display_type = 'ARROWS'
ob_grass_104.lineart.crease_threshold = 0.0
ob_grass_103.location = (9.0, 0.1, -4.0)
ob_grass_103.lock_rotations_4d = False
ob_grass_103.empty_display_type = 'ARROWS'
ob_grass_103.lineart.crease_threshold = 0.0
ob_grass_102.location = (9.0, 0.1, -5.0)
ob_grass_102.lock_rotations_4d = False
ob_grass_102.empty_display_type = 'ARROWS'
ob_grass_102.lineart.crease_threshold = 0.0
ob_grass_101.location = (9.0, 0.1, -6.0)
ob_grass_101.lock_rotations_4d = False
ob_grass_101.empty_display_type = 'ARROWS'
ob_grass_101.lineart.crease_threshold = 0.0
ob_grass_100.location = (9.0, 0.1, -7.0)
ob_grass_100.lock_rotations_4d = False
ob_grass_100.empty_display_type = 'ARROWS'
ob_grass_100.lineart.crease_threshold = 0.0
ob_grass_099.location = (8.0, 0.1, -7.0)
ob_grass_099.lock_rotations_4d = False
ob_grass_099.empty_display_type = 'ARROWS'
ob_grass_099.lineart.crease_threshold = 0.0
ob_grass_098.location = (8.0, 0.1, -6.0)
ob_grass_098.lock_rotations_4d = False
ob_grass_098.empty_display_type = 'ARROWS'
ob_grass_098.lineart.crease_threshold = 0.0
ob_grass_097.location = (8.0, 0.1, -5.0)
ob_grass_097.lock_rotations_4d = False
ob_grass_097.empty_display_type = 'ARROWS'
ob_grass_097.lineart.crease_threshold = 0.0
ob_grass_096.location = (8.0, 0.1, -4.0)
ob_grass_096.lock_rotations_4d = False
ob_grass_096.empty_display_type = 'ARROWS'
ob_grass_096.lineart.crease_threshold = 0.0
ob_grass_095.location = (8.0, 0.1, -3.0)
ob_grass_095.lock_rotations_4d = False
ob_grass_095.empty_display_type = 'ARROWS'
ob_grass_095.lineart.crease_threshold = 0.0
ob_grass_094.location = (8.0, 0.1, -2.0)
ob_grass_094.lock_rotations_4d = False
ob_grass_094.empty_display_type = 'ARROWS'
ob_grass_094.lineart.crease_threshold = 0.0
ob_grass_093.location = (8.0, 0.1, -1.0)
ob_grass_093.lock_rotations_4d = False
ob_grass_093.empty_display_type = 'ARROWS'
ob_grass_093.lineart.crease_threshold = 0.0
ob_grass_092.location = (8.0, 0.1, 0.0)
ob_grass_092.lock_rotations_4d = False
ob_grass_092.empty_display_type = 'ARROWS'
ob_grass_092.lineart.crease_threshold = 0.0
ob_grass_091.location = (8.0, 0.1, 1.0)
ob_grass_091.lock_rotations_4d = False
ob_grass_091.empty_display_type = 'ARROWS'
ob_grass_091.lineart.crease_threshold = 0.0
ob_grass_090.location = (7.0, 0.1, 1.0)
ob_grass_090.lock_rotations_4d = False
ob_grass_090.empty_display_type = 'ARROWS'
ob_grass_090.lineart.crease_threshold = 0.0
ob_grass_089.location = (7.0, 0.1, 0.0)
ob_grass_089.lock_rotations_4d = False
ob_grass_089.empty_display_type = 'ARROWS'
ob_grass_089.lineart.crease_threshold = 0.0
ob_grass_088.location = (7.0, 0.1, -1.0)
ob_grass_088.lock_rotations_4d = False
ob_grass_088.empty_display_type = 'ARROWS'
ob_grass_088.lineart.crease_threshold = 0.0
ob_grass_087.location = (7.0, 0.1, -2.0)
ob_grass_087.lock_rotations_4d = False
ob_grass_087.empty_display_type = 'ARROWS'
ob_grass_087.lineart.crease_threshold = 0.0
ob_grass_086.location = (7.0, 0.1, -3.0)
ob_grass_086.lock_rotations_4d = False
ob_grass_086.empty_display_type = 'ARROWS'
ob_grass_086.lineart.crease_threshold = 0.0
ob_grass_085.location = (7.0, 0.1, -4.0)
ob_grass_085.lock_rotations_4d = False
ob_grass_085.empty_display_type = 'ARROWS'
ob_grass_085.lineart.crease_threshold = 0.0
ob_grass_084.location = (7.0, 0.1, -5.0)
ob_grass_084.lock_rotations_4d = False
ob_grass_084.empty_display_type = 'ARROWS'
ob_grass_084.lineart.crease_threshold = 0.0
ob_grass_083.location = (7.0, 0.1, -6.0)
ob_grass_083.lock_rotations_4d = False
ob_grass_083.empty_display_type = 'ARROWS'
ob_grass_083.lineart.crease_threshold = 0.0
ob_grass_082.location = (7.0, 0.1, -7.0)
ob_grass_082.lock_rotations_4d = False
ob_grass_082.empty_display_type = 'ARROWS'
ob_grass_082.lineart.crease_threshold = 0.0
ob_grass_081.location = (6.0, 0.1, -7.0)
ob_grass_081.lock_rotations_4d = False
ob_grass_081.empty_display_type = 'ARROWS'
ob_grass_081.lineart.crease_threshold = 0.0
ob_grass_080.location = (6.0, 0.1, -6.0)
ob_grass_080.lock_rotations_4d = False
ob_grass_080.empty_display_type = 'ARROWS'
ob_grass_080.lineart.crease_threshold = 0.0
ob_grass_079.location = (6.0, 0.1, -5.0)
ob_grass_079.lock_rotations_4d = False
ob_grass_079.empty_display_type = 'ARROWS'
ob_grass_079.lineart.crease_threshold = 0.0
ob_grass_078.location = (6.0, 0.1, -4.0)
ob_grass_078.lock_rotations_4d = False
ob_grass_078.empty_display_type = 'ARROWS'
ob_grass_078.lineart.crease_threshold = 0.0
ob_grass_077.location = (6.0, 0.1, -3.0)
ob_grass_077.lock_rotations_4d = False
ob_grass_077.empty_display_type = 'ARROWS'
ob_grass_077.lineart.crease_threshold = 0.0
ob_grass_076.location = (6.0, 0.1, -2.0)
ob_grass_076.lock_rotations_4d = False
ob_grass_076.empty_display_type = 'ARROWS'
ob_grass_076.lineart.crease_threshold = 0.0
ob_grass_075.location = (6.0, 0.1, -1.0)
ob_grass_075.lock_rotations_4d = False
ob_grass_075.empty_display_type = 'ARROWS'
ob_grass_075.lineart.crease_threshold = 0.0
ob_grass_074.location = (6.0, 0.1, 0.0)
ob_grass_074.lock_rotations_4d = False
ob_grass_074.empty_display_type = 'ARROWS'
ob_grass_074.lineart.crease_threshold = 0.0
ob_grass_073.location = (6.0, 0.1, 1.0)
ob_grass_073.lock_rotations_4d = False
ob_grass_073.empty_display_type = 'ARROWS'
ob_grass_073.lineart.crease_threshold = 0.0
ob_grass_072.location = (2.0, 0.1, 1.0)
ob_grass_072.lock_rotations_4d = False
ob_grass_072.empty_display_type = 'ARROWS'
ob_grass_072.lineart.crease_threshold = 0.0
ob_grass_071.location = (2.0, 0.1, 0.0)
ob_grass_071.lock_rotations_4d = False
ob_grass_071.empty_display_type = 'ARROWS'
ob_grass_071.lineart.crease_threshold = 0.0
ob_grass_070.location = (2.0, 0.1, -1.0)
ob_grass_070.lock_rotations_4d = False
ob_grass_070.empty_display_type = 'ARROWS'
ob_grass_070.lineart.crease_threshold = 0.0
ob_grass_069.location = (2.0, 0.1, -2.0)
ob_grass_069.lock_rotations_4d = False
ob_grass_069.empty_display_type = 'ARROWS'
ob_grass_069.lineart.crease_threshold = 0.0
ob_grass_068.location = (2.0, 0.1, -3.0)
ob_grass_068.lock_rotations_4d = False
ob_grass_068.empty_display_type = 'ARROWS'
ob_grass_068.lineart.crease_threshold = 0.0
ob_grass_067.location = (2.0, 0.1, -4.0)
ob_grass_067.lock_rotations_4d = False
ob_grass_067.empty_display_type = 'ARROWS'
ob_grass_067.lineart.crease_threshold = 0.0
ob_grass_066.location = (2.0, 0.1, -5.0)
ob_grass_066.lock_rotations_4d = False
ob_grass_066.empty_display_type = 'ARROWS'
ob_grass_066.lineart.crease_threshold = 0.0
ob_grass_065.location = (2.0, 0.1, -6.0)
ob_grass_065.lock_rotations_4d = False
ob_grass_065.empty_display_type = 'ARROWS'
ob_grass_065.lineart.crease_threshold = 0.0
ob_grass_064.location = (2.0, 0.1, -7.0)
ob_grass_064.lock_rotations_4d = False
ob_grass_064.empty_display_type = 'ARROWS'
ob_grass_064.lineart.crease_threshold = 0.0
ob_grass_063.location = (3.0, 0.1, -7.0)
ob_grass_063.lock_rotations_4d = False
ob_grass_063.empty_display_type = 'ARROWS'
ob_grass_063.lineart.crease_threshold = 0.0
ob_grass_062.location = (3.0, 0.1, -6.0)
ob_grass_062.lock_rotations_4d = False
ob_grass_062.empty_display_type = 'ARROWS'
ob_grass_062.lineart.crease_threshold = 0.0
ob_grass_061.location = (3.0, 0.1, -5.0)
ob_grass_061.lock_rotations_4d = False
ob_grass_061.empty_display_type = 'ARROWS'
ob_grass_061.lineart.crease_threshold = 0.0
ob_grass_060.location = (3.0, 0.1, -4.0)
ob_grass_060.lock_rotations_4d = False
ob_grass_060.empty_display_type = 'ARROWS'
ob_grass_060.lineart.crease_threshold = 0.0
ob_grass_059.location = (3.0, 0.1, -3.0)
ob_grass_059.lock_rotations_4d = False
ob_grass_059.empty_display_type = 'ARROWS'
ob_grass_059.lineart.crease_threshold = 0.0
ob_grass_058.location = (3.0, 0.1, -2.0)
ob_grass_058.lock_rotations_4d = False
ob_grass_058.empty_display_type = 'ARROWS'
ob_grass_058.lineart.crease_threshold = 0.0
ob_grass_057.location = (3.0, 0.1, -1.0)
ob_grass_057.lock_rotations_4d = False
ob_grass_057.empty_display_type = 'ARROWS'
ob_grass_057.lineart.crease_threshold = 0.0
ob_grass_056.location = (3.0, 0.1, 0.0)
ob_grass_056.lock_rotations_4d = False
ob_grass_056.empty_display_type = 'ARROWS'
ob_grass_056.lineart.crease_threshold = 0.0
ob_grass_055.location = (3.0, 0.1, 1.0)
ob_grass_055.lock_rotations_4d = False
ob_grass_055.empty_display_type = 'ARROWS'
ob_grass_055.lineart.crease_threshold = 0.0
ob_grass_054.location = (4.0, 0.1, 1.0)
ob_grass_054.lock_rotations_4d = False
ob_grass_054.empty_display_type = 'ARROWS'
ob_grass_054.lineart.crease_threshold = 0.0
ob_grass_053.location = (4.0, 0.1, 0.0)
ob_grass_053.lock_rotations_4d = False
ob_grass_053.empty_display_type = 'ARROWS'
ob_grass_053.lineart.crease_threshold = 0.0
ob_grass_052.location = (4.0, 0.1, -1.0)
ob_grass_052.lock_rotations_4d = False
ob_grass_052.empty_display_type = 'ARROWS'
ob_grass_052.lineart.crease_threshold = 0.0
ob_grass_051.location = (4.0, 0.1, -2.0)
ob_grass_051.lock_rotations_4d = False
ob_grass_051.empty_display_type = 'ARROWS'
ob_grass_051.lineart.crease_threshold = 0.0
ob_grass_050.location = (4.0, 0.1, -3.0)
ob_grass_050.lock_rotations_4d = False
ob_grass_050.empty_display_type = 'ARROWS'
ob_grass_050.lineart.crease_threshold = 0.0
ob_grass_049.location = (4.0, 0.1, -4.0)
ob_grass_049.lock_rotations_4d = False
ob_grass_049.empty_display_type = 'ARROWS'
ob_grass_049.lineart.crease_threshold = 0.0
ob_grass_048.location = (4.0, 0.1, -5.0)
ob_grass_048.lock_rotations_4d = False
ob_grass_048.empty_display_type = 'ARROWS'
ob_grass_048.lineart.crease_threshold = 0.0
ob_grass_047.location = (4.0, 0.1, -6.0)
ob_grass_047.lock_rotations_4d = False
ob_grass_047.empty_display_type = 'ARROWS'
ob_grass_047.lineart.crease_threshold = 0.0
ob_grass_046.location = (4.0, 0.1, -7.0)
ob_grass_046.lock_rotations_4d = False
ob_grass_046.empty_display_type = 'ARROWS'
ob_grass_046.lineart.crease_threshold = 0.0
ob_grass_045.location = (5.0, 0.1, -7.0)
ob_grass_045.lock_rotations_4d = False
ob_grass_045.empty_display_type = 'ARROWS'
ob_grass_045.lineart.crease_threshold = 0.0
ob_grass_044.location = (5.0, 0.1, -6.0)
ob_grass_044.lock_rotations_4d = False
ob_grass_044.empty_display_type = 'ARROWS'
ob_grass_044.lineart.crease_threshold = 0.0
ob_grass_043.location = (5.0, 0.1, -5.0)
ob_grass_043.lock_rotations_4d = False
ob_grass_043.empty_display_type = 'ARROWS'
ob_grass_043.lineart.crease_threshold = 0.0
ob_grass_042.location = (5.0, 0.1, -4.0)
ob_grass_042.lock_rotations_4d = False
ob_grass_042.empty_display_type = 'ARROWS'
ob_grass_042.lineart.crease_threshold = 0.0
ob_grass_041.location = (5.0, 0.1, -3.0)
ob_grass_041.lock_rotations_4d = False
ob_grass_041.empty_display_type = 'ARROWS'
ob_grass_041.lineart.crease_threshold = 0.0
ob_grass_040.location = (5.0, 0.1, -2.0)
ob_grass_040.lock_rotations_4d = False
ob_grass_040.empty_display_type = 'ARROWS'
ob_grass_040.lineart.crease_threshold = 0.0
ob_grass_039.location = (5.0, 0.1, -1.0)
ob_grass_039.lock_rotations_4d = False
ob_grass_039.empty_display_type = 'ARROWS'
ob_grass_039.lineart.crease_threshold = 0.0
ob_grass_038.location = (5.0, 0.1, 0.0)
ob_grass_038.lock_rotations_4d = False
ob_grass_038.empty_display_type = 'ARROWS'
ob_grass_038.lineart.crease_threshold = 0.0
ob_grass_037.location = (5.0, 0.1, 1.0)
ob_grass_037.lock_rotations_4d = False
ob_grass_037.empty_display_type = 'ARROWS'
ob_grass_037.lineart.crease_threshold = 0.0
ob_grass_036.location = (1.0, 0.1, 1.0)
ob_grass_036.lock_rotations_4d = False
ob_grass_036.empty_display_type = 'ARROWS'
ob_grass_036.lineart.crease_threshold = 0.0
ob_grass_035.location = (1.0, 0.1, 0.0)
ob_grass_035.lock_rotations_4d = False
ob_grass_035.empty_display_type = 'ARROWS'
ob_grass_035.lineart.crease_threshold = 0.0
ob_grass_034.location = (1.0, 0.1, -1.0)
ob_grass_034.lock_rotations_4d = False
ob_grass_034.empty_display_type = 'ARROWS'
ob_grass_034.lineart.crease_threshold = 0.0
ob_grass_033.location = (1.0, 0.1, -2.0)
ob_grass_033.lock_rotations_4d = False
ob_grass_033.empty_display_type = 'ARROWS'
ob_grass_033.lineart.crease_threshold = 0.0
ob_grass_032.location = (1.0, 0.1, -3.0)
ob_grass_032.lock_rotations_4d = False
ob_grass_032.empty_display_type = 'ARROWS'
ob_grass_032.lineart.crease_threshold = 0.0
ob_grass_031.location = (1.0, 0.1, -4.0)
ob_grass_031.lock_rotations_4d = False
ob_grass_031.empty_display_type = 'ARROWS'
ob_grass_031.lineart.crease_threshold = 0.0
ob_grass_030.location = (1.0, 0.1, -5.0)
ob_grass_030.lock_rotations_4d = False
ob_grass_030.empty_display_type = 'ARROWS'
ob_grass_030.lineart.crease_threshold = 0.0
ob_grass_029.location = (1.0, 0.1, -6.0)
ob_grass_029.lock_rotations_4d = False
ob_grass_029.empty_display_type = 'ARROWS'
ob_grass_029.lineart.crease_threshold = 0.0
ob_grass_028.location = (1.0, 0.1, -7.0)
ob_grass_028.lock_rotations_4d = False
ob_grass_028.empty_display_type = 'ARROWS'
ob_grass_028.lineart.crease_threshold = 0.0
ob_grass_027.location = (0.0, 0.1, -7.0)
ob_grass_027.lock_rotations_4d = False
ob_grass_027.empty_display_type = 'ARROWS'
ob_grass_027.lineart.crease_threshold = 0.0
ob_grass_026.location = (0.0, 0.1, -6.0)
ob_grass_026.lock_rotations_4d = False
ob_grass_026.empty_display_type = 'ARROWS'
ob_grass_026.lineart.crease_threshold = 0.0
ob_grass_025.location = (0.0, 0.1, -5.0)
ob_grass_025.lock_rotations_4d = False
ob_grass_025.empty_display_type = 'ARROWS'
ob_grass_025.lineart.crease_threshold = 0.0
ob_grass_024.location = (0.0, 0.1, -4.0)
ob_grass_024.lock_rotations_4d = False
ob_grass_024.empty_display_type = 'ARROWS'
ob_grass_024.lineart.crease_threshold = 0.0
ob_grass_023.location = (0.0, 0.1, -3.0)
ob_grass_023.lock_rotations_4d = False
ob_grass_023.empty_display_type = 'ARROWS'
ob_grass_023.lineart.crease_threshold = 0.0
ob_grass_022.location = (0.0, 0.1, -2.0)
ob_grass_022.lock_rotations_4d = False
ob_grass_022.empty_display_type = 'ARROWS'
ob_grass_022.lineart.crease_threshold = 0.0
ob_grass_021.location = (0.0, 0.1, -1.0)
ob_grass_021.lock_rotations_4d = False
ob_grass_021.empty_display_type = 'ARROWS'
ob_grass_021.lineart.crease_threshold = 0.0
ob_grass_020.location = (0.0, 0.1, 0.0)
ob_grass_020.lock_rotations_4d = False
ob_grass_020.empty_display_type = 'ARROWS'
ob_grass_020.lineart.crease_threshold = 0.0
ob_grass_019.location = (0.0, 0.1, 1.0)
ob_grass_019.lock_rotations_4d = False
ob_grass_019.empty_display_type = 'ARROWS'
ob_grass_019.lineart.crease_threshold = 0.0
ob_grass_018.location = (-1.0, 0.1, 1.0)
ob_grass_018.lock_rotations_4d = False
ob_grass_018.empty_display_type = 'ARROWS'
ob_grass_018.lineart.crease_threshold = 0.0
ob_grass_017.location = (-1.0, 0.1, 0.0)
ob_grass_017.lock_rotations_4d = False
ob_grass_017.empty_display_type = 'ARROWS'
ob_grass_017.lineart.crease_threshold = 0.0
ob_grass_016.location = (-1.0, 0.1, -1.0)
ob_grass_016.lock_rotations_4d = False
ob_grass_016.empty_display_type = 'ARROWS'
ob_grass_016.lineart.crease_threshold = 0.0
ob_grass_015.location = (-1.0, 0.1, -2.0)
ob_grass_015.lock_rotations_4d = False
ob_grass_015.empty_display_type = 'ARROWS'
ob_grass_015.lineart.crease_threshold = 0.0
ob_grass_014.location = (-1.0, 0.1, -3.0)
ob_grass_014.lock_rotations_4d = False
ob_grass_014.empty_display_type = 'ARROWS'
ob_grass_014.lineart.crease_threshold = 0.0
ob_grass_013.location = (-1.0, 0.1, -4.0)
ob_grass_013.lock_rotations_4d = False
ob_grass_013.empty_display_type = 'ARROWS'
ob_grass_013.lineart.crease_threshold = 0.0
ob_grass_012.location = (-1.0, 0.1, -5.0)
ob_grass_012.lock_rotations_4d = False
ob_grass_012.empty_display_type = 'ARROWS'
ob_grass_012.lineart.crease_threshold = 0.0
ob_grass_011.location = (-1.0, 0.1, -6.0)
ob_grass_011.lock_rotations_4d = False
ob_grass_011.empty_display_type = 'ARROWS'
ob_grass_011.lineart.crease_threshold = 0.0
ob_grass_010.location = (-1.0, 0.1, -7.0)
ob_grass_010.lock_rotations_4d = False
ob_grass_010.empty_display_type = 'ARROWS'
ob_grass_010.lineart.crease_threshold = 0.0
ob_grass_009.location = (-2.0, 0.1, -7.0)
ob_grass_009.lock_rotations_4d = False
ob_grass_009.empty_display_type = 'ARROWS'
ob_grass_009.lineart.crease_threshold = 0.0
ob_grass_008.location = (-2.0, 0.1, -6.0)
ob_grass_008.lock_rotations_4d = False
ob_grass_008.empty_display_type = 'ARROWS'
ob_grass_008.lineart.crease_threshold = 0.0
ob_grass_007.location = (-2.0, 0.1, -5.0)
ob_grass_007.lock_rotations_4d = False
ob_grass_007.empty_display_type = 'ARROWS'
ob_grass_007.lineart.crease_threshold = 0.0
ob_grass_006.location = (-2.0, 0.1, -4.0)
ob_grass_006.lock_rotations_4d = False
ob_grass_006.empty_display_type = 'ARROWS'
ob_grass_006.lineart.crease_threshold = 0.0
ob_grass_005.location = (-2.0, 0.1, -3.0)
ob_grass_005.lock_rotations_4d = False
ob_grass_005.empty_display_type = 'ARROWS'
ob_grass_005.lineart.crease_threshold = 0.0
ob_grass_004.location = (-2.0, 0.1, -2.0)
ob_grass_004.lock_rotations_4d = False
ob_grass_004.empty_display_type = 'ARROWS'
ob_grass_004.lineart.crease_threshold = 0.0
ob_grass_003.location = (-2.0, 0.1, -1.0)
ob_grass_003.lock_rotations_4d = False
ob_grass_003.empty_display_type = 'ARROWS'
ob_grass_003.lineart.crease_threshold = 0.0
ob_grass_002.location = (-2.0, 0.1, 0.0)
ob_grass_002.lock_rotations_4d = False
ob_grass_002.empty_display_type = 'ARROWS'
ob_grass_002.lineart.crease_threshold = 0.0
ob_grass_001.location = (-2.0, 0.1, 1.0)
ob_grass_001.lock_rotations_4d = False
ob_grass_001.empty_display_type = 'ARROWS'
ob_grass_001.lineart.crease_threshold = 0.0
ob_vtrack_009.location = (9.0, 0.0, -4.0)
ob_vtrack_009.lock_rotations_4d = False
ob_vtrack_009.empty_display_type = 'ARROWS'
ob_vtrack_009.color = (0.0, 0.0, 0.0, 1.0)
ob_vtrack_009.lineart.crease_threshold = 0.0
ob_vtrack_008.location = (9.0, 0.0, -5.0)
ob_vtrack_008.lock_rotations_4d = False
ob_vtrack_008.empty_display_type = 'ARROWS'
ob_vtrack_008.color = (0.0, 0.0, 0.0, 1.0)
ob_vtrack_008.lineart.crease_threshold = 0.0
ob_vtrack_007.location = (9.0, 0.0, -3.0)
ob_vtrack_007.lock_rotations_4d = False
ob_vtrack_007.empty_display_type = 'ARROWS'
ob_vtrack_007.color = (0.0, 0.0, 0.0, 1.0)
ob_vtrack_007.lineart.crease_threshold = 0.0
ob_vtrack_006.location = (9.0, 0.0, -2.0)
ob_vtrack_006.lock_rotations_4d = False
ob_vtrack_006.empty_display_type = 'ARROWS'
ob_vtrack_006.color = (0.0, 0.0, 0.0, 1.0)
ob_vtrack_006.lineart.crease_threshold = 0.0
ob_vtrack_005.location = (9.0, 0.0, -1.0)
ob_vtrack_005.lock_rotations_4d = False
ob_vtrack_005.empty_display_type = 'ARROWS'
ob_vtrack_005.color = (0.0, 0.0, 0.0, 1.0)
ob_vtrack_005.lineart.crease_threshold = 0.0
ob_vtrack_004.location = (-1.0, 0.0, -1.0)
ob_vtrack_004.lock_rotations_4d = False
ob_vtrack_004.empty_display_type = 'ARROWS'
ob_vtrack_004.color = (0.0, 0.0, 0.0, 1.0)
ob_vtrack_004.lineart.crease_threshold = 0.0
ob_vtrack_003.location = (-1.0, 0.0, -2.0)
ob_vtrack_003.lock_rotations_4d = False
ob_vtrack_003.empty_display_type = 'ARROWS'
ob_vtrack_003.color = (0.0, 0.0, 0.0, 1.0)
ob_vtrack_003.lineart.crease_threshold = 0.0
ob_vtrack_002.location = (-1.0, 0.0, -3.0)
ob_vtrack_002.lock_rotations_4d = False
ob_vtrack_002.empty_display_type = 'ARROWS'
ob_vtrack_002.color = (0.0, 0.0, 0.0, 1.0)
ob_vtrack_002.lineart.crease_threshold = 0.0
ob_vtrack_001.location = (4.0, 0.0, -5.0)
ob_vtrack_001.lock_rotations_4d = False
ob_vtrack_001.empty_display_type = 'ARROWS'
ob_vtrack_001.color = (0.0, 0.0, 0.0, 1.0)
ob_vtrack_001.lineart.crease_threshold = 0.0
ob_corner4_002.location = (4.0, 0.0, -6.0)
ob_corner4_002.rotation_euler = (3.423e-08, 4.712, 0.0)
ob_corner4_002.lock_rotations_4d = False
ob_corner4_002.empty_display_type = 'ARROWS'
ob_corner4_002.color = (0.0, 0.0, 0.0, 1.0)
ob_corner4_002.lineart.crease_threshold = 0.0
ob_corner2_002.location = (4.0, 0.0, -4.0)
ob_corner2_002.rotation_euler = (3.423e-08, 1.571, 0.0)
ob_corner2_002.lock_rotations_4d = False
ob_corner2_002.empty_display_type = 'ARROWS'
ob_corner2_002.color = (0.0, 0.0, 0.0, 1.0)
ob_corner2_002.lineart.crease_threshold = 0.0
ob_corner3_001.location = (9.0, 0.0, -6.0)
ob_corner3_001.rotation_euler = (6.846e-08, 3.142, -3.423e-08)
ob_corner3_001.lock_rotations_4d = False
ob_corner3_001.empty_display_type = 'ARROWS'
ob_corner3_001.color = (0.0, 0.0, 0.0, 1.0)
ob_corner3_001.lineart.crease_threshold = 0.0
ob_corner4_001.location = (-1.0, 0.0, -4.0)
ob_corner4_001.rotation_euler = (3.423e-08, 4.712, 0.0)
ob_corner4_001.lock_rotations_4d = False
ob_corner4_001.empty_display_type = 'ARROWS'
ob_corner4_001.color = (0.0, 0.0, 0.0, 1.0)
ob_corner4_001.lineart.crease_threshold = 0.0
ob_corner2_001.location = (9.0, 0.0, 0.0)
ob_corner2_001.rotation_euler = (3.423e-08, 1.571, 0.0)
ob_corner2_001.lock_rotations_4d = False
ob_corner2_001.empty_display_type = 'ARROWS'
ob_corner2_001.color = (0.0, 0.0, 0.0, 1.0)
ob_corner2_001.lineart.crease_threshold = 0.0
ob_corner1_001.location = (-1.0, 0.0, 0.0)
ob_corner1_001.lock_rotations_4d = False
ob_corner1_001.empty_display_type = 'ARROWS'
ob_corner1_001.color = (0.0, 0.0, 0.0, 1.0)
ob_corner1_001.lineart.crease_threshold = 0.0
ob_htrack_018.location = (0.0, 0.0, -4.0)
ob_htrack_018.lock_rotations_4d = False
ob_htrack_018.empty_display_type = 'ARROWS'
ob_htrack_018.color = (0.0, 0.0, 0.0, 1.0)
ob_htrack_018.lineart.crease_threshold = 0.0
ob_htrack_017.location = (1.0, 0.0, -4.0)
ob_htrack_017.lock_rotations_4d = False
ob_htrack_017.empty_display_type = 'ARROWS'
ob_htrack_017.color = (0.0, 0.0, 0.0, 1.0)
ob_htrack_017.lineart.crease_threshold = 0.0
ob_htrack_016.location = (2.0, 0.0, -4.0)
ob_htrack_016.lock_rotations_4d = False
ob_htrack_016.empty_display_type = 'ARROWS'
ob_htrack_016.color = (0.0, 0.0, 0.0, 1.0)
ob_htrack_016.lineart.crease_threshold = 0.0
ob_htrack_015.location = (3.0, 0.0, -4.0)
ob_htrack_015.lock_rotations_4d = False
ob_htrack_015.empty_display_type = 'ARROWS'
ob_htrack_015.color = (0.0, 0.0, 0.0, 1.0)
ob_htrack_015.lineart.crease_threshold = 0.0
ob_htrack_013.location = (5.0, 0.0, -6.0)
ob_htrack_013.lock_rotations_4d = False
ob_htrack_013.empty_display_type = 'ARROWS'
ob_htrack_013.color = (0.0, 0.0, 0.0, 1.0)
ob_htrack_013.lineart.crease_threshold = 0.0
ob_htrack_012.location = (6.0, 0.0, -6.0)
ob_htrack_012.lock_rotations_4d = False
ob_htrack_012.empty_display_type = 'ARROWS'
ob_htrack_012.color = (0.0, 0.0, 0.0, 1.0)
ob_htrack_012.lineart.crease_threshold = 0.0
ob_htrack_011.location = (7.0, 0.0, -6.0)
ob_htrack_011.lock_rotations_4d = False
ob_htrack_011.empty_display_type = 'ARROWS'
ob_htrack_011.color = (0.0, 0.0, 0.0, 1.0)
ob_htrack_011.lineart.crease_threshold = 0.0
ob_htrack_010.location = (8.0, 0.0, -6.0)
ob_htrack_010.lock_rotations_4d = False
ob_htrack_010.empty_display_type = 'ARROWS'
ob_htrack_010.color = (0.0, 0.0, 0.0, 1.0)
ob_htrack_010.lineart.crease_threshold = 0.0
ob_htrack_009.location = (8.0, 0.0, 0.0)
ob_htrack_009.lock_rotations_4d = False
ob_htrack_009.empty_display_type = 'ARROWS'
ob_htrack_009.color = (0.0, 0.0, 0.0, 1.0)
ob_htrack_009.lineart.crease_threshold = 0.0
ob_htrack_008.location = (7.0, 0.0, 0.0)
ob_htrack_008.lock_rotations_4d = False
ob_htrack_008.empty_display_type = 'ARROWS'
ob_htrack_008.color = (0.0, 0.0, 0.0, 1.0)
ob_htrack_008.lineart.crease_threshold = 0.0
ob_htrack_007.location = (6.0, 0.0, 0.0)
ob_htrack_007.lock_rotations_4d = False
ob_htrack_007.empty_display_type = 'ARROWS'
ob_htrack_007.color = (0.0, 0.0, 0.0, 1.0)
ob_htrack_007.lineart.crease_threshold = 0.0
ob_htrack_006.location = (5.0, 0.0, 0.0)
ob_htrack_006.lock_rotations_4d = False
ob_htrack_006.empty_display_type = 'ARROWS'
ob_htrack_006.color = (0.0, 0.0, 0.0, 1.0)
ob_htrack_006.lineart.crease_threshold = 0.0
ob_htrack_005.location = (4.0, 0.0, 0.0)
ob_htrack_005.lock_rotations_4d = False
ob_htrack_005.empty_display_type = 'ARROWS'
ob_htrack_005.color = (0.0, 0.0, 0.0, 1.0)
ob_htrack_005.lineart.crease_threshold = 0.0
ob_htrack_004.location = (3.0, 0.0, 0.0)
ob_htrack_004.lock_rotations_4d = False
ob_htrack_004.empty_display_type = 'ARROWS'
ob_htrack_004.color = (0.0, 0.0, 0.0, 1.0)
ob_htrack_004.lineart.crease_threshold = 0.0
ob_htrack_003.location = (2.0, 0.0, 0.0)
ob_htrack_003.lock_rotations_4d = False
ob_htrack_003.empty_display_type = 'ARROWS'
ob_htrack_003.color = (0.0, 0.0, 0.0, 1.0)
ob_htrack_003.lineart.crease_threshold = 0.0
ob_htrack_002.location = (1.0, 0.0, 0.0)
ob_htrack_002.lock_rotations_4d = False
ob_htrack_002.empty_display_type = 'ARROWS'
ob_htrack_002.color = (0.0, 0.0, 0.0, 1.0)
ob_htrack_002.lineart.crease_threshold = 0.0
ob_htrack_001.location = (0.0, 0.0, 0.0)
ob_htrack_001.lock_rotations_4d = False
ob_htrack_001.empty_display_type = 'ARROWS'
ob_htrack_001.color = (0.0, 0.0, 0.0, 1.0)
ob_htrack_001.lineart.crease_threshold = 0.0
ob_lamp.location = (4.146, -8.484, 5.904)
ob_lamp.rotation_euler = (0.6503, 0.05522, 1.866)
ob_lamp.lock_rotations_4d = False
ob_lamp.empty_display_type = 'ARROWS'
ob_lamp.color = (0.0, 0.0, 0.0, 0.0)
ob_lamp.lineart.crease_threshold = 0.0
ob_camera.location = (0.02091, -12.93, 3.894)
ob_camera.rotation_euler = (1.396, -0.0, 0.0)
ob_camera.lock_rotations_4d = False
ob_camera.empty_display_type = 'ARROWS'
ob_camera.color = (0.0, 0.0, 0.0, 0.0)
ob_camera.display_type = 'WIRE'
ob_camera.lineart.crease_threshold = 0.0
ob_trees.location = (12.0, 0.0, 0.0)
ob_trees.lock_rotations_4d = False
ob_trees.empty_display_type = 'ARROWS'
ob_trees.lineart.crease_threshold = 0.0
ob_grass.location = (-2.0, 0.0, 0.0)
ob_grass.lock_rotations_4d = False
ob_grass.empty_display_type = 'ARROWS'
ob_grass.lineart.crease_threshold = 0.0
ob_corner4.location = (10.0, 0.0, 0.0)
ob_corner4.rotation_euler = (3.423e-08, 4.712, 0.0)
ob_corner4.lock_rotations_4d = False
ob_corner4.empty_display_type = 'ARROWS'
ob_corner4.color = (0.0, 0.0, 0.0, 1.0)
ob_corner4.lineart.crease_threshold = 0.0
ob_corner3.location = (8.0, 0.0, 0.0)
ob_corner3.rotation_euler = (6.846e-08, 3.142, -3.423e-08)
ob_corner3.lock_rotations_4d = False
ob_corner3.empty_display_type = 'ARROWS'
ob_corner3.color = (0.0, 0.0, 0.0, 1.0)
ob_corner3.lineart.crease_threshold = 0.0
ob_corner2.location = (6.0, 0.0, 0.0)
ob_corner2.rotation_euler = (3.423e-08, 1.571, 0.0)
ob_corner2.lock_rotations_4d = False
ob_corner2.empty_display_type = 'ARROWS'
ob_corner2.color = (0.0, 0.0, 0.0, 1.0)
ob_corner2.lineart.crease_threshold = 0.0
ob_corner1.location = (4.0, 0.0, 0.0)
ob_corner1.lock_rotations_4d = False
ob_corner1.empty_display_type = 'ARROWS'
ob_corner1.color = (0.0, 0.0, 0.0, 1.0)
ob_corner1.lineart.crease_threshold = 0.0
ob_vtrack.location = (2.0, 0.0, 0.0)
ob_vtrack.lock_rotations_4d = False
ob_vtrack.empty_display_type = 'ARROWS'
ob_vtrack.color = (0.0, 0.0, 0.0, 1.0)
ob_vtrack.lineart.crease_threshold = 0.0
ob_htrack.location = (0.0, 0.0, 0.0)
ob_htrack.lock_rotations_4d = False
ob_htrack.empty_display_type = 'ARROWS'
ob_htrack.color = (0.0, 0.0, 0.0, 1.0)
ob_htrack.lineart.crease_threshold = 0.0

# ---- collection membership
col_collection_1.objects.link(ob_empty_002)
col_collection_1.objects.link(ob_empty_001)
col_collection_1.objects.link(ob_empty)
col_collection_1.objects.link(ob_trees_006)
col_collection_1.objects.link(ob_trees_005)
col_collection_1.objects.link(ob_trees_004)
col_collection_1.objects.link(ob_trees_003)
col_collection_1.objects.link(ob_trees_002)
col_collection_1.objects.link(ob_trees_001)
col_collection_1.objects.link(ob_grass_117)
col_collection_1.objects.link(ob_grass_116)
col_collection_1.objects.link(ob_grass_115)
col_collection_1.objects.link(ob_grass_114)
col_collection_1.objects.link(ob_grass_113)
col_collection_1.objects.link(ob_grass_112)
col_collection_1.objects.link(ob_grass_111)
col_collection_1.objects.link(ob_grass_110)
col_collection_1.objects.link(ob_grass_109)
col_collection_1.objects.link(ob_grass_108)
col_collection_1.objects.link(ob_grass_107)
col_collection_1.objects.link(ob_grass_106)
col_collection_1.objects.link(ob_grass_105)
col_collection_1.objects.link(ob_grass_104)
col_collection_1.objects.link(ob_grass_103)
col_collection_1.objects.link(ob_grass_102)
col_collection_1.objects.link(ob_grass_101)
col_collection_1.objects.link(ob_grass_100)
col_collection_1.objects.link(ob_grass_099)
col_collection_1.objects.link(ob_grass_098)
col_collection_1.objects.link(ob_grass_097)
col_collection_1.objects.link(ob_grass_096)
col_collection_1.objects.link(ob_grass_095)
col_collection_1.objects.link(ob_grass_094)
col_collection_1.objects.link(ob_grass_093)
col_collection_1.objects.link(ob_grass_092)
col_collection_1.objects.link(ob_grass_091)
col_collection_1.objects.link(ob_grass_090)
col_collection_1.objects.link(ob_grass_089)
col_collection_1.objects.link(ob_grass_088)
col_collection_1.objects.link(ob_grass_087)
col_collection_1.objects.link(ob_grass_086)
col_collection_1.objects.link(ob_grass_085)
col_collection_1.objects.link(ob_grass_084)
col_collection_1.objects.link(ob_grass_083)
col_collection_1.objects.link(ob_grass_082)
col_collection_1.objects.link(ob_grass_081)
col_collection_1.objects.link(ob_grass_080)
col_collection_1.objects.link(ob_grass_079)
col_collection_1.objects.link(ob_grass_078)
col_collection_1.objects.link(ob_grass_077)
col_collection_1.objects.link(ob_grass_076)
col_collection_1.objects.link(ob_grass_075)
col_collection_1.objects.link(ob_grass_074)
col_collection_1.objects.link(ob_grass_073)
col_collection_1.objects.link(ob_grass_072)
col_collection_1.objects.link(ob_grass_071)
col_collection_1.objects.link(ob_grass_070)
col_collection_1.objects.link(ob_grass_069)
col_collection_1.objects.link(ob_grass_068)
col_collection_1.objects.link(ob_grass_067)
col_collection_1.objects.link(ob_grass_066)
col_collection_1.objects.link(ob_grass_065)
col_collection_1.objects.link(ob_grass_064)
col_collection_1.objects.link(ob_grass_063)
col_collection_1.objects.link(ob_grass_062)
col_collection_1.objects.link(ob_grass_061)
col_collection_1.objects.link(ob_grass_060)
col_collection_1.objects.link(ob_grass_059)
col_collection_1.objects.link(ob_grass_058)
col_collection_1.objects.link(ob_grass_057)
col_collection_1.objects.link(ob_grass_056)
col_collection_1.objects.link(ob_grass_055)
col_collection_1.objects.link(ob_grass_054)
col_collection_1.objects.link(ob_grass_053)
col_collection_1.objects.link(ob_grass_052)
col_collection_1.objects.link(ob_grass_051)
col_collection_1.objects.link(ob_grass_050)
col_collection_1.objects.link(ob_grass_049)
col_collection_1.objects.link(ob_grass_048)
col_collection_1.objects.link(ob_grass_047)
col_collection_1.objects.link(ob_grass_046)
col_collection_1.objects.link(ob_grass_045)
col_collection_1.objects.link(ob_grass_044)
col_collection_1.objects.link(ob_grass_043)
col_collection_1.objects.link(ob_grass_042)
col_collection_1.objects.link(ob_grass_041)
col_collection_1.objects.link(ob_grass_040)
col_collection_1.objects.link(ob_grass_039)
col_collection_1.objects.link(ob_grass_038)
col_collection_1.objects.link(ob_grass_037)
col_collection_1.objects.link(ob_grass_036)
col_collection_1.objects.link(ob_grass_035)
col_collection_1.objects.link(ob_grass_034)
col_collection_1.objects.link(ob_grass_033)
col_collection_1.objects.link(ob_grass_032)
col_collection_1.objects.link(ob_grass_031)
col_collection_1.objects.link(ob_grass_030)
col_collection_1.objects.link(ob_grass_029)
col_collection_1.objects.link(ob_grass_028)
col_collection_1.objects.link(ob_grass_027)
col_collection_1.objects.link(ob_grass_026)
col_collection_1.objects.link(ob_grass_025)
col_collection_1.objects.link(ob_grass_024)
col_collection_1.objects.link(ob_grass_023)
col_collection_1.objects.link(ob_grass_022)
col_collection_1.objects.link(ob_grass_021)
col_collection_1.objects.link(ob_grass_020)
col_collection_1.objects.link(ob_grass_019)
col_collection_1.objects.link(ob_grass_018)
col_collection_1.objects.link(ob_grass_017)
col_collection_1.objects.link(ob_grass_016)
col_collection_1.objects.link(ob_grass_015)
col_collection_1.objects.link(ob_grass_014)
col_collection_1.objects.link(ob_grass_013)
col_collection_1.objects.link(ob_grass_012)
col_collection_1.objects.link(ob_grass_011)
col_collection_1.objects.link(ob_grass_010)
col_collection_1.objects.link(ob_grass_009)
col_collection_1.objects.link(ob_grass_008)
col_collection_1.objects.link(ob_grass_007)
col_collection_1.objects.link(ob_grass_006)
col_collection_1.objects.link(ob_grass_005)
col_collection_1.objects.link(ob_grass_004)
col_collection_1.objects.link(ob_grass_003)
col_collection_1.objects.link(ob_grass_002)
col_collection_1.objects.link(ob_grass_001)
col_collection_1.objects.link(ob_vtrack_009)
col_collection_1.objects.link(ob_vtrack_008)
col_collection_1.objects.link(ob_vtrack_007)
col_collection_1.objects.link(ob_vtrack_006)
col_collection_1.objects.link(ob_vtrack_005)
col_collection_1.objects.link(ob_vtrack_004)
col_collection_1.objects.link(ob_vtrack_003)
col_collection_1.objects.link(ob_vtrack_002)
col_collection_1.objects.link(ob_vtrack_001)
col_collection_1.objects.link(ob_corner4_002)
col_collection_1.objects.link(ob_corner2_002)
col_collection_1.objects.link(ob_corner3_001)
col_collection_1.objects.link(ob_corner4_001)
col_collection_1.objects.link(ob_corner2_001)
col_collection_1.objects.link(ob_corner1_001)
col_collection_1.objects.link(ob_htrack_018)
col_collection_1.objects.link(ob_htrack_017)
col_collection_1.objects.link(ob_htrack_016)
col_collection_1.objects.link(ob_htrack_015)
col_collection_1.objects.link(ob_htrack_013)
col_collection_1.objects.link(ob_htrack_012)
col_collection_1.objects.link(ob_htrack_011)
col_collection_1.objects.link(ob_htrack_010)
col_collection_1.objects.link(ob_htrack_009)
col_collection_1.objects.link(ob_htrack_008)
col_collection_1.objects.link(ob_htrack_007)
col_collection_1.objects.link(ob_htrack_006)
col_collection_1.objects.link(ob_htrack_005)
col_collection_1.objects.link(ob_htrack_004)
col_collection_1.objects.link(ob_htrack_003)
col_collection_1.objects.link(ob_htrack_002)
col_collection_1.objects.link(ob_htrack_001)
col_collection_1.objects.link(ob_lamp)
col_collection_1.objects.link(ob_camera)
col_collection_2.objects.link(ob_trees)
col_collection_2.objects.link(ob_grass)
col_collection_2.objects.link(ob_corner4)
col_collection_2.objects.link(ob_corner3)
col_collection_2.objects.link(ob_corner2)
col_collection_2.objects.link(ob_corner1)
col_collection_2.objects.link(ob_vtrack)
col_collection_2.objects.link(ob_htrack)

# ---- scene / render settings (as saved in the file)
scene.camera = ob_camera
scene.frame_start = 1; scene.frame_end = 250; scene.frame_set(291)
scene.render.engine = 'BLENDER_EEVEE_NEXT'
scene.render.image_settings.file_format = 'JPEG'
scene.render.image_settings.color_mode = 'RGB'
scene.render.image_settings.compression = 90
scene.render.resolution_x = 800
scene.render.resolution_y = 600
scene.render.pixel_aspect_x = 100.0
scene.render.pixel_aspect_y = 100.0
scene.render.fps = 25
scene.render.dither_intensity = 0.0
scene.render.use_compositing = False
scene.render.use_sequencer = False
scene.render.bake_margin = 2
scene.render.bake_bias = 0.0
scene.render.use_stamp_time = False
scene.render.use_stamp_date = False
scene.render.use_stamp_frame = False
scene.render.use_stamp_camera = False
scene.render.use_stamp_scene = False
scene.render.use_stamp_filename = False
scene.render.use_stamp_render_time = False
scene.render.stamp_font_size = 0
scene.cycles.use_denoising = False
scene.cycles.samples = 10
scene.cycles.sampling_pattern = 'TABULATED_SOBOL'
scene.cycles.light_sampling_threshold = 0.0
scene.cycles.use_adaptive_sampling = False
scene.cycles.use_light_tree = False
scene.cycles.blur_glossy = 0.0
scene.cycles.volume_bounces = 1
scene.cycles.pixel_filter_type = 'GAUSSIAN'
scene.cycles.sample_clamp_indirect = 0.0
scene.view_settings.view_transform = 'Raw'
bpy.context.view_layer.update()

